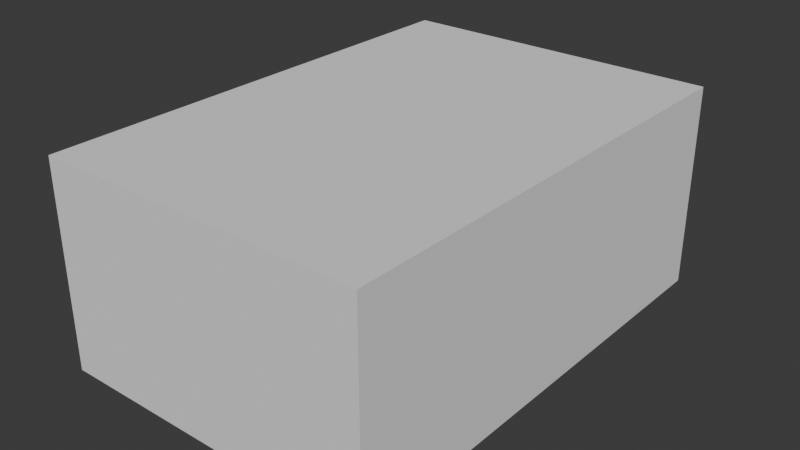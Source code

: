 # Source: Hard_Surface_Blender.blend  (saved by Blender 4.3.34; exported with 4.5.12 LTS)
import bpy
from mathutils import Matrix  # noqa: F401  (used for matrix-valued properties, if any)

bpy.ops.wm.read_factory_settings(use_empty=True)
scene = bpy.context.scene
scene.name = 'Scene'

# ---- collections
col_reference_images = bpy.data.collections.new('Reference Images'); scene.collection.children.link(col_reference_images)
col_blockout = bpy.data.collections.new('Blockout'); scene.collection.children.link(col_blockout)
col_boolean_cutters = bpy.data.collections.new('boolean_cutters'); scene.collection.children.link(col_boolean_cutters)
col_boolean_cutters.hide_render = True

# ---- node groups
ng_smooth_by_angle = bpy.data.node_groups.new('Smooth by Angle', 'GeometryNodeTree')
_s = ng_smooth_by_angle.interface.new_socket(name='Mesh', in_out='OUTPUT', socket_type='NodeSocketGeometry')
_s = ng_smooth_by_angle.interface.new_socket(name='Mesh', in_out='INPUT', socket_type='NodeSocketGeometry')
_s = ng_smooth_by_angle.interface.new_socket(name='Angle', in_out='INPUT', socket_type='NodeSocketFloat')
_s.subtype = 'ANGLE'
_s.default_value = 0.5236
_s.min_value = 0.0
_s.max_value = 3.142
_s.description = 'Maximum face angle for smooth edges'
_s = ng_smooth_by_angle.interface.new_socket(name='Ignore Sharpness', in_out='INPUT', socket_type='NodeSocketBool')
_s.force_non_field = True
ng_smooth_by_angle.description = 'Set the sharpness of mesh edges based on the angle between the neighboring faces'
ng_smooth_by_angle.is_modifier = True
_N = ng_smooth_by_angle.nodes; _L = ng_smooth_by_angle.links
n0 = _N.new('GeometryNodeSetShadeSmooth'); n0.name = 'Set Shade Smooth'; n0.location = (120, -80)
n0.domain = 'EDGE'
n1 = _N.new('GeometryNodeSetShadeSmooth'); n1.name = 'Set Shade Smooth.001'; n1.location = (300, -80)
n2 = _N.new('NodeGroupOutput'); n2.name = 'Group Output'; n2.location = (480, -80)
n3 = _N.new('GeometryNodeInputMeshEdgeAngle'); n3.name = 'Edge Angle'; n3.location = (-440, -240)
n4 = _N.new('NodeGroupInput'); n4.name = 'Group Input'; n4.location = (-80, -80)
n5 = _N.new('GeometryNodeInputEdgeSmooth'); n5.name = 'Is Edge Smooth'; n5.location = (-260, -120)
n6 = _N.new('GeometryNodeInputShadeSmooth'); n6.name = 'Is Shade Smooth'; n6.location = (-440, -397)
n7 = _N.new('FunctionNodeCompare'); n7.name = 'Compare'; n7.location = (-260, -260)
n7.operation = 'LESS_EQUAL'
n7.inputs[6].default_value = (0.0, 0.0, 0.0, 0.0)
n7.inputs[7].default_value = (0.0, 0.0, 0.0, 0.0)
n8 = _N.new('FunctionNodeBooleanMath'); n8.name = 'Boolean Math.001'; n8.location = (-80, -260)
n9 = _N.new('NodeGroupInput'); n9.name = 'Group Input.001'; n9.location = (-440, -329)
n10 = _N.new('NodeGroupInput'); n10.name = 'Group Input.002'; n10.location = (-259, -189)
n11 = _N.new('FunctionNodeBooleanMath'); n11.name = 'Boolean Math'; n11.location = (-80, -149)
n11.operation = 'OR'
n12 = _N.new('FunctionNodeBooleanMath'); n12.name = 'Boolean Math.002'; n12.location = (-260, -380)
n12.operation = 'OR'
n13 = _N.new('NodeGroupInput'); n13.name = 'Group Input.003'; n13.location = (-440, -460)
_L.new(n3.outputs[0], n7.inputs[0])
_L.new(n1.outputs[0], n2.inputs[0])
_L.new(n9.outputs[1], n7.inputs[1])
_L.new(n7.outputs[0], n8.inputs[0])
_L.new(n4.outputs[0], n0.inputs[0])
_L.new(n0.outputs[0], n1.inputs[0])
_L.new(n8.outputs[0], n0.inputs[2])
_L.new(n10.outputs[2], n11.inputs[1])
_L.new(n5.outputs[0], n11.inputs[0])
_L.new(n11.outputs[0], n0.inputs[1])
_L.new(n13.outputs[2], n12.inputs[1])
_L.new(n6.outputs[0], n12.inputs[0])
_L.new(n12.outputs[0], n8.inputs[1])
n2.is_active_output = True

# ---- world
world_world = bpy.data.worlds.new('World'); scene.world = world_world
world_world.use_nodes = True; world_world.node_tree.nodes.clear()
_N = world_world.node_tree.nodes; _L = world_world.node_tree.links
n0 = _N.new('ShaderNodeOutputWorld'); n0.name = 'World Output'; n0.location = (300, 300)
n1 = _N.new('ShaderNodeBackground'); n1.name = 'Background'; n1.location = (10, 300)
n1.inputs[0].default_value = (0.05088, 0.05088, 0.05088, 1.0)
_L.new(n1.outputs[0], n0.inputs[0])
n0.is_active_output = True
world_world.color = (0.05088, 0.05088, 0.05088)
world_world.sun_shadow_jitter_overblur = 0.0

# ---- meshes
me_cube = bpy.data.meshes.new('Cube')
me_cube.from_pydata([(-1.0, -1.0, -0.9866), (-1.0, -1.0, 0.9866), (-1.0, 1.0, -0.9866), (-1.0, 1.0, 0.9866), (1.0, -1.0, -0.9866), (1.0, -1.0, 0.9866), (1.0, 1.0, -0.9866), (1.0, 1.0, 0.9866)], [], [(0, 1, 3, 2), (2, 3, 7, 6), (6, 7, 5, 4), (4, 5, 1, 0), (2, 6, 4, 0), (7, 3, 1, 5)])
_uv = me_cube.uv_layers.new(name='UVMap')
_uv.uv.foreach_set('vector', [0.375, 0.0, 0.625, 0.0, 0.625, 0.25, 0.375, 0.25, 0.375, 0.25, 0.625, 0.25, 0.625, 0.5, 0.375, 0.5, 0.375, 0.5, 0.625, 0.5, 0.625, 0.75, 0.375, 0.75, 0.375, 0.75, 0.625, 0.75, 0.625, 1.0, 0.375, 1.0, 0.125, 0.5, 0.375, 0.5, 0.375, 0.75, 0.125, 0.75, 0.625, 0.5, 0.875, 0.5, 0.875, 0.75, 0.625, 0.75])
me_cube.update()
me_cylinder = bpy.data.meshes.new('Cylinder')
me_cylinder.from_pydata([(-1.586e-08, 1.078, -4.575), (-1.629e-08, 1.192, 4.592), (0.196, 1.058, -4.575), (0.2468, 1.167, 4.592), (0.3844, 1.001, -4.575), (0.4841, 1.095, 4.592), (0.558, 0.9085, -4.575), (0.7028, 0.9784, 4.592), (0.7103, 0.7836, -4.575), (0.8944, 0.8211, 4.592), (0.8352, 0.6314, -4.575), (1.052, 0.6294, 4.592), (0.928, 0.4577, -4.575), (1.169, 0.4107, 4.592), (0.9852, 0.2693, -4.575), (1.241, 0.1735, 4.592), (1.004, 0.07332, -4.575), (1.265, -0.07332, 4.592), (0.9852, -0.1226, -4.575), (1.241, -0.3201, 4.592), (0.928, -0.3111, -4.575), (1.169, -0.5574, 4.592), (0.8352, -0.4847, -4.575), (1.052, -0.7761, 4.592), (0.7103, -0.6369, -4.575), (0.8944, -0.9678, 4.592), (0.558, -0.7618, -4.575), (0.7028, -1.125, 4.592), (0.3844, -0.8547, -4.575), (0.4841, -1.242, 4.592), (0.196, -0.9118, -4.575), (0.2468, -1.314, 4.592), (-1.586e-08, -0.9311, -4.575), (-1.629e-08, -1.338, 4.592), (-0.196, -0.9118, -4.575), (-0.2468, -1.314, 4.592), (-0.3844, -0.8547, -4.575), (-0.4841, -1.242, 4.592), (-0.558, -0.7618, -4.575), (-0.7028, -1.125, 4.592), (-0.7103, -0.6369, -4.575), (-0.8944, -0.9678, 4.592), (-0.8352, -0.4847, -4.575), (-1.052, -0.7761, 4.592), (-0.928, -0.3111, -4.575), (-1.169, -0.5574, 4.592), (-0.9852, -0.1226, -4.575), (-1.241, -0.3201, 4.592), (-1.004, 0.07332, -4.575), (-1.265, -0.07332, 4.592), (-0.9852, 0.2693, -4.575), (-1.241, 0.1735, 4.592), (-0.928, 0.4577, -4.575), (-1.169, 0.4107, 4.592), (-0.8352, 0.6314, -4.575), (-1.052, 0.6294, 4.592), (-0.7103, 0.7836, -4.575), (-0.8944, 0.8211, 4.592), (-0.558, 0.9085, -4.575), (-0.7028, 0.9784, 4.592), (-0.3844, 1.001, -4.575), (-0.4841, 1.095, 4.592), (-0.196, 1.058, -4.575), (-0.2468, 1.167, 4.592), (-3.29e-08, 1.019, 4.757), (0.213, 0.9976, 4.757), (0.4179, 0.9355, 4.757), (0.6066, 0.8346, 4.757), (0.7721, 0.6988, 4.757), (0.9079, 0.5333, 4.757), (1.009, 0.3445, 4.757), (1.071, 0.1397, 4.757), (1.092, -0.07332, 4.757), (1.071, -0.2863, 4.757), (1.009, -0.4912, 4.757), (0.9079, -0.68, 4.757), (0.7721, -0.8454, 4.757), (0.6066, -0.9812, 4.757), (0.4179, -1.082, 4.757), (0.213, -1.144, 4.757), (-3.29e-08, -1.165, 4.757), (-0.213, -1.144, 4.757), (-0.4179, -1.082, 4.757), (-0.6066, -0.9812, 4.757), (-0.7721, -0.8454, 4.757), (-0.9079, -0.68, 4.757), (-1.009, -0.4912, 4.757), (-1.071, -0.2863, 4.757), (-1.092, -0.07332, 4.757), (-1.071, 0.1397, 4.757), (-1.009, 0.3445, 4.757), (-0.9079, 0.5333, 4.757), (-0.7721, 0.6988, 4.757), (-0.6066, 0.8346, 4.757), (-0.4179, 0.9355, 4.757), (-0.213, 0.9976, 4.757), (-1.653e-08, 0.8587, -4.773), (0.1532, 0.8436, -4.773), (0.3005, 0.7989, -4.773), (0.4363, 0.7263, -4.773), (0.5553, 0.6287, -4.773), (0.653, 0.5097, -4.773), (0.7256, 0.3739, -4.773), (0.7703, 0.2265, -4.773), (0.7854, 0.07332, -4.773), (0.7703, -0.0799, -4.773), (0.7256, -0.2272, -4.773), (0.653, -0.363, -4.773), (0.5553, -0.482, -4.773), (0.4363, -0.5797, -4.773), (0.3005, -0.6523, -4.773), (0.1532, -0.697, -4.773), (-1.653e-08, -0.712, -4.773), (-0.1532, -0.697, -4.773), (-0.3005, -0.6523, -4.773), (-0.4363, -0.5797, -4.773), (-0.5553, -0.482, -4.773), (-0.653, -0.363, -4.773), (-0.7256, -0.2272, -4.773), (-0.7703, -0.0799, -4.773), (-0.7854, 0.07332, -4.773), (-0.7703, 0.2265, -4.773), (-0.7256, 0.3739, -4.773), (-0.653, 0.5097, -4.773), (-0.5553, 0.6287, -4.773), (-0.4363, 0.7263, -4.773), (-0.3005, 0.7989, -4.773), (-0.1532, 0.8436, -4.773)], [], [(0, 1, 3, 2), (2, 3, 5, 4), (4, 5, 7, 6), (6, 7, 9, 8), (8, 9, 11, 10), (10, 11, 13, 12), (12, 13, 15, 14), (14, 15, 17, 16), (16, 17, 19, 18), (18, 19, 21, 20), (20, 21, 23, 22), (22, 23, 25, 24), (24, 25, 27, 26), (26, 27, 29, 28), (28, 29, 31, 30), (30, 31, 33, 32), (32, 33, 35, 34), (34, 35, 37, 36), (36, 37, 39, 38), (38, 39, 41, 40), (40, 41, 43, 42), (42, 43, 45, 44), (44, 45, 47, 46), (46, 47, 49, 48), (48, 49, 51, 50), (50, 51, 53, 52), (52, 53, 55, 54), (54, 55, 57, 56), (56, 57, 59, 58), (58, 59, 61, 60), (17, 15, 71, 72), (60, 61, 63, 62), (62, 63, 1, 0), (2, 4, 98, 97), (65, 64, 95, 94, 93, 92, 91, 90, 89, 88, 87, 86, 85, 84, 83, 82, 81, 80, 79, 78, 77, 76, 75, 74, 73, 72, 71, 70, 69, 68, 67, 66), (35, 33, 80, 81), (53, 51, 89, 90), (9, 7, 67, 68), (27, 25, 76, 77), (45, 43, 85, 86), (63, 61, 94, 95), (19, 17, 72, 73), (37, 35, 81, 82), (55, 53, 90, 91), (11, 9, 68, 69), (29, 27, 77, 78), (47, 45, 86, 87), (3, 1, 64, 65), (1, 63, 95, 64), (21, 19, 73, 74), (39, 37, 82, 83), (57, 55, 91, 92), (13, 11, 69, 70), (31, 29, 78, 79), (49, 47, 87, 88), (5, 3, 65, 66), (23, 21, 74, 75), (41, 39, 83, 84), (59, 57, 92, 93), (15, 13, 70, 71), (33, 31, 79, 80), (51, 49, 88, 89), (7, 5, 66, 67), (25, 23, 75, 76), (43, 41, 84, 85), (61, 59, 93, 94), (96, 97, 98, 99, 100, 101, 102, 103, 104, 105, 106, 107, 108, 109, 110, 111, 112, 113, 114, 115, 116, 117, 118, 119, 120, 121, 122, 123, 124, 125, 126, 127), (20, 22, 107, 106), (38, 40, 116, 115), (56, 58, 125, 124), (12, 14, 103, 102), (30, 32, 112, 111), (48, 50, 121, 120), (4, 6, 99, 98), (22, 24, 108, 107), (40, 42, 117, 116), (58, 60, 126, 125), (14, 16, 104, 103), (32, 34, 113, 112), (50, 52, 122, 121), (6, 8, 100, 99), (24, 26, 109, 108), (42, 44, 118, 117), (60, 62, 127, 126), (16, 18, 105, 104), (34, 36, 114, 113), (52, 54, 123, 122), (8, 10, 101, 100), (26, 28, 110, 109), (44, 46, 119, 118), (0, 2, 97, 96), (62, 0, 96, 127), (18, 20, 106, 105), (36, 38, 115, 114), (54, 56, 124, 123), (10, 12, 102, 101), (28, 30, 111, 110), (46, 48, 120, 119)])
me_cylinder.polygons.foreach_set('use_smooth', [True] * 98)
_uv = me_cylinder.uv_layers.new(name='UVMap')
_uv.uv.foreach_set('vector', [1.0, 0.5, 1.0, 1.0, 0.9688, 1.0, 0.9688, 0.5, 0.9688, 0.5, 0.9688, 1.0, 0.9375, 1.0, 0.9375, 0.5, 0.9375, 0.5, 0.9375, 1.0, 0.9062, 1.0, 0.9062, 0.5, 0.9062, 0.5, 0.9062, 1.0, 0.875, 1.0, 0.875, 0.5, 0.875, 0.5, 0.875, 1.0, 0.8438, 1.0, 0.8438, 0.5, 0.8438, 0.5, 0.8438, 1.0, 0.8125, 1.0, 0.8125, 0.5, 0.8125, 0.5, 0.8125, 1.0, 0.7812, 1.0, 0.7812, 0.5, 0.7812, 0.5, 0.7812, 1.0, 0.75, 1.0, 0.75, 0.5, 0.75, 0.5, 0.75, 1.0, 0.7188, 1.0, 0.7188, 0.5, 0.7188, 0.5, 0.7188, 1.0, 0.6875, 1.0, 0.6875, 0.5, 0.6875, 0.5, 0.6875, 1.0, 0.6562, 1.0, 0.6562, 0.5, 0.6562, 0.5, 0.6562, 1.0, 0.625, 1.0, 0.625, 0.5, 0.625, 0.5, 0.625, 1.0, 0.5938, 1.0, 0.5938, 0.5, 0.5938, 0.5, 0.5938, 1.0, 0.5625, 1.0, 0.5625, 0.5, 0.5625, 0.5, 0.5625, 1.0, 0.5312, 1.0, 0.5312, 0.5, 0.5312, 0.5, 0.5312, 1.0, 0.5, 1.0, 0.5, 0.5, 0.5, 0.5, 0.5, 1.0, 0.4688, 1.0, 0.4688, 0.5, 0.4688, 0.5, 0.4688, 1.0, 0.4375, 1.0, 0.4375, 0.5, 0.4375, 0.5, 0.4375, 1.0, 0.4062, 1.0, 0.4062, 0.5, 0.4062, 0.5, 0.4062, 1.0, 0.375, 1.0, 0.375, 0.5, 0.375, 0.5, 0.375, 1.0, 0.3438, 1.0, 0.3438, 0.5, 0.3438, 0.5, 0.3438, 1.0, 0.3125, 1.0, 0.3125, 0.5, 0.3125, 0.5, 0.3125, 1.0, 0.2812, 1.0, 0.2812, 0.5, 0.2812, 0.5, 0.2812, 1.0, 0.25, 1.0, 0.25, 0.5, 0.25, 0.5, 0.25, 1.0, 0.2188, 1.0, 0.2188, 0.5, 0.2188, 0.5, 0.2188, 1.0, 0.1875, 1.0, 0.1875, 0.5, 0.1875, 0.5, 0.1875, 1.0, 0.1562, 1.0, 0.1562, 0.5, 0.1562, 0.5, 0.1562, 1.0, 0.125, 1.0, 0.125, 0.5, 0.125, 0.5, 0.125, 1.0, 0.09375, 1.0, 0.09375, 0.5, 0.09375, 0.5, 0.09375, 1.0, 0.0625, 1.0, 0.0625, 0.5, 0.75, 1.0, 0.7812, 1.0, 0.7812, 1.0, 0.75, 1.0, 0.0625, 0.5, 0.0625, 1.0, 0.03125, 1.0, 0.03125, 0.5, 0.03125, 0.5, 0.03125, 1.0, 0.0, 1.0, 0.0, 0.5, 0.9688, 0.5, 0.9375, 0.5, 0.9375, 0.5, 0.9688, 0.5, 0.2968, 0.4854, 0.25, 0.49, 0.2032, 0.4854, 0.1582, 0.4717, 0.1167, 0.4496, 0.08029, 0.4197, 0.05045, 0.3833, 0.02827, 0.3418, 0.01461, 0.2968, 0.01, 0.25, 0.01461, 0.2032, 0.02827, 0.1582, 0.05045, 0.1167, 0.08029, 0.08029, 0.1167, 0.05045, 0.1582, 0.02827, 0.2032, 0.01461, 0.25, 0.01, 0.2968, 0.01461, 0.3418, 0.02827, 0.3833, 0.05045, 0.4197, 0.08029, 0.4496, 0.1167, 0.4717, 0.1582, 0.4854, 0.2032, 0.49, 0.25, 0.4854, 0.2968, 0.4717, 0.3418, 0.4496, 0.3833, 0.4197, 0.4197, 0.3833, 0.4496, 0.3418, 0.4717, 0.4688, 1.0, 0.5, 1.0, 0.5, 1.0, 0.4688, 1.0, 0.1875, 1.0, 0.2188, 1.0, 0.2188, 1.0, 0.1875, 1.0, 0.875, 1.0, 0.9062, 1.0, 0.9062, 1.0, 0.875, 1.0, 0.5938, 1.0, 0.625, 1.0, 0.625, 1.0, 0.5938, 1.0, 0.3125, 1.0, 0.3438, 1.0, 0.3438, 1.0, 0.3125, 1.0, 0.03125, 1.0, 0.0625, 1.0, 0.0625, 1.0, 0.03125, 1.0, 0.7188, 1.0, 0.75, 1.0, 0.75, 1.0, 0.7188, 1.0, 0.4375, 1.0, 0.4688, 1.0, 0.4688, 1.0, 0.4375, 1.0, 0.1562, 1.0, 0.1875, 1.0, 0.1875, 1.0, 0.1562, 1.0, 0.8438, 1.0, 0.875, 1.0, 0.875, 1.0, 0.8438, 1.0, 0.5625, 1.0, 0.5938, 1.0, 0.5938, 1.0, 0.5625, 1.0, 0.2812, 1.0, 0.3125, 1.0, 0.3125, 1.0, 0.2812, 1.0, 0.9688, 1.0, 1.0, 1.0, 1.0, 1.0, 0.9688, 1.0, 0.0, 1.0, 0.03125, 1.0, 0.03125, 1.0, 0.0, 1.0, 0.6875, 1.0, 0.7188, 1.0, 0.7188, 1.0, 0.6875, 1.0, 0.4062, 1.0, 0.4375, 1.0, 0.4375, 1.0, 0.4062, 1.0, 0.125, 1.0, 0.1562, 1.0, 0.1562, 1.0, 0.125, 1.0, 0.8125, 1.0, 0.8438, 1.0, 0.8438, 1.0, 0.8125, 1.0, 0.5312, 1.0, 0.5625, 1.0, 0.5625, 1.0, 0.5312, 1.0, 0.25, 1.0, 0.2812, 1.0, 0.2812, 1.0, 0.25, 1.0, 0.9375, 1.0, 0.9688, 1.0, 0.9688, 1.0, 0.9375, 1.0, 0.6562, 1.0, 0.6875, 1.0, 0.6875, 1.0, 0.6562, 1.0, 0.375, 1.0, 0.4062, 1.0, 0.4062, 1.0, 0.375, 1.0, 0.09375, 1.0, 0.125, 1.0, 0.125, 1.0, 0.09375, 1.0, 0.7812, 1.0, 0.8125, 1.0, 0.8125, 1.0, 0.7812, 1.0, 0.5, 1.0, 0.5312, 1.0, 0.5312, 1.0, 0.5, 1.0, 0.2188, 1.0, 0.25, 1.0, 0.25, 1.0, 0.2188, 1.0, 0.9062, 1.0, 0.9375, 1.0, 0.9375, 1.0, 0.9062, 1.0, 0.625, 1.0, 0.6562, 1.0, 0.6562, 1.0, 0.625, 1.0, 0.3438, 1.0, 0.375, 1.0, 0.375, 1.0, 0.3438, 1.0, 0.0625, 1.0, 0.09375, 1.0, 0.09375, 1.0, 0.0625, 1.0, 0.75, 0.49, 0.7968, 0.4854, 0.8418, 0.4717, 0.8833, 0.4496, 0.9197, 0.4197, 0.9496, 0.3833, 0.9717, 0.3418, 0.9854, 0.2968, 0.99, 0.25, 0.9854, 0.2032, 0.9717, 0.1582, 0.9496, 0.1167, 0.9197, 0.08029, 0.8833, 0.05045, 0.8418, 0.02827, 0.7968, 0.01461, 0.75, 0.01, 0.7032, 0.01461, 0.6582, 0.02827, 0.6167, 0.05045, 0.5803, 0.08029, 0.5504, 0.1167, 0.5283, 0.1582, 0.5146, 0.2032, 0.51, 0.25, 0.5146, 0.2968, 0.5283, 0.3418, 0.5504, 0.3833, 0.5803, 0.4197, 0.6167, 0.4496, 0.6582, 0.4717, 0.7032, 0.4854, 0.6875, 0.5, 0.6562, 0.5, 0.6562, 0.5, 0.6875, 0.5, 0.4062, 0.5, 0.375, 0.5, 0.375, 0.5, 0.4062, 0.5, 0.125, 0.5, 0.09375, 0.5, 0.09375, 0.5, 0.125, 0.5, 0.8125, 0.5, 0.7812, 0.5, 0.7812, 0.5, 0.8125, 0.5, 0.5312, 0.5, 0.5, 0.5, 0.5, 0.5, 0.5312, 0.5, 0.25, 0.5, 0.2188, 0.5, 0.2188, 0.5, 0.25, 0.5, 0.9375, 0.5, 0.9062, 0.5, 0.9062, 0.5, 0.9375, 0.5, 0.6562, 0.5, 0.625, 0.5, 0.625, 0.5, 0.6562, 0.5, 0.375, 0.5, 0.3438, 0.5, 0.3438, 0.5, 0.375, 0.5, 0.09375, 0.5, 0.0625, 0.5, 0.0625, 0.5, 0.09375, 0.5, 0.7812, 0.5, 0.75, 0.5, 0.75, 0.5, 0.7812, 0.5, 0.5, 0.5, 0.4688, 0.5, 0.4688, 0.5, 0.5, 0.5, 0.2188, 0.5, 0.1875, 0.5, 0.1875, 0.5, 0.2188, 0.5, 0.9062, 0.5, 0.875, 0.5, 0.875, 0.5, 0.9062, 0.5, 0.625, 0.5, 0.5938, 0.5, 0.5938, 0.5, 0.625, 0.5, 0.3438, 0.5, 0.3125, 0.5, 0.3125, 0.5, 0.3438, 0.5, 0.0625, 0.5, 0.03125, 0.5, 0.03125, 0.5, 0.0625, 0.5, 0.75, 0.5, 0.7188, 0.5, 0.7188, 0.5, 0.75, 0.5, 0.4688, 0.5, 0.4375, 0.5, 0.4375, 0.5, 0.4688, 0.5, 0.1875, 0.5, 0.1562, 0.5, 0.1562, 0.5, 0.1875, 0.5, 0.875, 0.5, 0.8438, 0.5, 0.8438, 0.5, 0.875, 0.5, 0.5938, 0.5, 0.5625, 0.5, 0.5625, 0.5, 0.5938, 0.5, 0.3125, 0.5, 0.2812, 0.5, 0.2812, 0.5, 0.3125, 0.5, 1.0, 0.5, 0.9688, 0.5, 0.9688, 0.5, 1.0, 0.5, 0.03125, 0.5, 0.0, 0.5, 0.0, 0.5, 0.03125, 0.5, 0.7188, 0.5, 0.6875, 0.5, 0.6875, 0.5, 0.7188, 0.5, 0.4375, 0.5, 0.4062, 0.5, 0.4062, 0.5, 0.4375, 0.5, 0.1562, 0.5, 0.125, 0.5, 0.125, 0.5, 0.1562, 0.5, 0.8438, 0.5, 0.8125, 0.5, 0.8125, 0.5, 0.8438, 0.5, 0.5625, 0.5, 0.5312, 0.5, 0.5312, 0.5, 0.5625, 0.5, 0.2812, 0.5, 0.25, 0.5, 0.25, 0.5, 0.2812, 0.5])
me_cylinder.update()
me_circle = bpy.data.meshes.new('Circle')
me_circle.from_pydata([(4.494e-09, 1.547, 0.1809), (-0.1989, 1.528, 0.1809), (-0.3902, 1.47, 0.1809), (-0.5665, 1.375, 0.1809), (-0.721, 1.249, 0.1809), (-0.8478, 1.094, 0.1809), (-0.942, 0.9179, 0.1809), (-1.0, 0.7266, 0.1809), (-1.02, -0.5277, 0.1809), (-1.0, -0.7266, 0.1809), (-0.942, -0.9179, 0.1809), (-0.8478, -1.094, 0.1809), (-0.721, -1.249, 0.1809), (-0.5665, -1.376, 0.1809), (-0.3902, -1.47, 0.1809), (-0.1989, -1.528, 0.1809), (4.494e-09, -1.547, 0.1809), (0.1989, -1.528, 0.1809), (0.3902, -1.47, 0.1809), (0.5665, -1.376, 0.1809), (0.721, -1.249, 0.1809), (0.8478, -1.094, 0.1809), (0.942, -0.9179, 0.1809), (1.0, -0.7266, 0.1809), (1.02, -0.5277, 0.1809), (1.0, 0.7266, 0.1809), (0.942, 0.9179, 0.1809), (0.8478, 1.094, 0.1809), (0.721, 1.249, 0.1809), (0.5665, 1.375, 0.1809), (0.3902, 1.47, 0.1809), (0.1989, 1.528, 0.1809), (-1.03, 0.5278, 0.1809), (1.03, 0.5278, 0.1809), (1.322e-08, 1.547, -0.1919), (-0.1989, 1.528, -0.1919), (-0.3902, 1.47, -0.1919), (-0.5665, 1.375, -0.1919), (-0.721, 1.249, -0.1919), (-0.8478, 1.094, -0.1919), (-0.942, 0.9179, -0.1919), (-1.0, 0.7266, -0.1919), (-1.02, -0.5277, -0.1919), (-1.0, -0.7266, -0.1919), (-0.942, -0.9179, -0.1919), (-0.8478, -1.094, -0.1919), (-0.721, -1.249, -0.1919), (-0.5665, -1.376, -0.1919), (-0.3902, -1.47, -0.1919), (-0.1989, -1.528, -0.1919), (1.322e-08, -1.547, -0.1919), (0.1989, -1.528, -0.1919), (0.3902, -1.47, -0.1919), (0.5665, -1.376, -0.1919), (0.721, -1.249, -0.1919), (0.8478, -1.094, -0.1919), (0.942, -0.9179, -0.1919), (1.0, -0.7266, -0.1919), (1.02, -0.5277, -0.1919), (1.0, 0.7266, -0.1919), (0.942, 0.9179, -0.1919), (0.8478, 1.094, -0.1919), (0.721, 1.249, -0.1919), (0.5665, 1.375, -0.1919), (0.3902, 1.47, -0.1919), (0.1989, 1.528, -0.1919), (-1.03, 0.5278, -0.1919), (1.03, 0.5278, -0.1919), (1.333e-08, 1.494, -0.2345), (-0.1921, 1.476, -0.2345), (-0.3769, 1.42, -0.2345), (-0.5471, 1.329, -0.2345), (-0.6964, 1.206, -0.2345), (-0.8188, 1.057, -0.2345), (-0.9098, 0.8866, -0.2345), (-0.9659, 0.7018, -0.2345), (-0.9848, -0.5097, -0.2345), (-0.9659, -0.7018, -0.2345), (-0.9098, -0.8866, -0.2345), (-0.8188, -1.057, -0.2345), (-0.6964, -1.206, -0.2345), (-0.5471, -1.329, -0.2345), (-0.3769, -1.42, -0.2345), (-0.1921, -1.476, -0.2345), (1.333e-08, -1.495, -0.2345), (0.1921, -1.476, -0.2345), (0.3769, -1.42, -0.2345), (0.5471, -1.329, -0.2345), (0.6964, -1.206, -0.2345), (0.8188, -1.057, -0.2345), (0.9098, -0.8866, -0.2345), (0.9659, -0.7018, -0.2345), (0.9848, -0.5097, -0.2345), (0.9659, 0.7018, -0.2345), (0.9098, 0.8866, -0.2345), (0.8188, 1.057, -0.2345), (0.6964, 1.206, -0.2345), (0.5471, 1.329, -0.2345), (0.3769, 1.42, -0.2345), (0.1921, 1.476, -0.2345), (-0.9952, 0.5098, -0.2345), (0.9952, 0.5098, -0.2345), (2.289e-09, 1.468, 0.2455), (-0.1888, 1.45, 0.2455), (-0.3702, 1.395, 0.2455), (-0.5375, 1.305, 0.2455), (-0.6841, 1.185, 0.2455), (-0.8045, 1.038, 0.2455), (-0.8939, 0.871, 0.2455), (-0.9489, 0.6895, 0.2455), (-0.9675, -0.5007, 0.2455), (-0.9489, -0.6895, 0.2455), (-0.8939, -0.871, 0.2455), (-0.8045, -1.038, 0.2455), (-0.6841, -1.185, 0.2455), (-0.5375, -1.305, 0.2455), (-0.3702, -1.395, 0.2455), (-0.1888, -1.45, 0.2455), (2.289e-09, -1.468, 0.2455), (0.1888, -1.45, 0.2455), (0.3702, -1.395, 0.2455), (0.5375, -1.305, 0.2455), (0.6841, -1.185, 0.2455), (0.8045, -1.038, 0.2455), (0.8939, -0.871, 0.2455), (0.9489, -0.6895, 0.2455), (0.9675, -0.5007, 0.2455), (0.9489, 0.6895, 0.2455), (0.8939, 0.871, 0.2455), (0.8045, 1.038, 0.2455), (0.6841, 1.185, 0.2455), (0.5375, 1.305, 0.2455), (0.3702, 1.395, 0.2455), (0.1888, 1.45, 0.2455), (-0.9777, 0.5009, 0.2455), (0.9777, 0.5009, 0.2455)], [], [(0, 102, 133, 31), (46, 80, 81, 47), (4, 38, 39, 5), (31, 65, 34, 0), (18, 52, 53, 19), (5, 39, 40, 6), (32, 66, 42, 8), (19, 53, 54, 20), (6, 40, 41, 7), (33, 67, 59, 25), (20, 54, 55, 21), (7, 41, 66, 32), (21, 55, 56, 22), (8, 42, 43, 9), (22, 56, 57, 23), (9, 43, 44, 10), (23, 57, 58, 24), (10, 44, 45, 11), (24, 58, 67, 33), (11, 45, 46, 12), (25, 59, 60, 26), (12, 46, 47, 13), (26, 60, 61, 27), (13, 47, 48, 14), (0, 34, 35, 1), (27, 61, 62, 28), (14, 48, 49, 15), (1, 35, 36, 2), (28, 62, 63, 29), (15, 49, 50, 16), (2, 36, 37, 3), (29, 63, 64, 30), (16, 50, 51, 17), (3, 37, 38, 4), (30, 64, 65, 31), (17, 51, 52, 18), (69, 68, 99, 98, 97, 96, 95, 94, 93, 101, 92, 91, 90, 89, 88, 87, 86, 85, 84, 83, 82, 81, 80, 79, 78, 77, 76, 100, 75, 74, 73, 72, 71, 70), (60, 94, 95, 61), (47, 81, 82, 48), (34, 68, 69, 35), (61, 95, 96, 62), (48, 82, 83, 49), (35, 69, 70, 36), (62, 96, 97, 63), (49, 83, 84, 50), (36, 70, 71, 37), (63, 97, 98, 64), (50, 84, 85, 51), (37, 71, 72, 38), (64, 98, 99, 65), (51, 85, 86, 52), (38, 72, 73, 39), (65, 99, 68, 34), (52, 86, 87, 53), (39, 73, 74, 40), (66, 100, 76, 42), (53, 87, 88, 54), (40, 74, 75, 41), (67, 101, 93, 59), (54, 88, 89, 55), (41, 75, 100, 66), (55, 89, 90, 56), (42, 76, 77, 43), (56, 90, 91, 57), (43, 77, 78, 44), (57, 91, 92, 58), (44, 78, 79, 45), (58, 92, 101, 67), (45, 79, 80, 46), (59, 93, 94, 60), (103, 104, 105, 106, 107, 108, 109, 134, 110, 111, 112, 113, 114, 115, 116, 117, 118, 119, 120, 121, 122, 123, 124, 125, 126, 135, 127, 128, 129, 130, 131, 132, 133, 102), (19, 121, 120, 18), (6, 108, 107, 5), (8, 110, 134, 32), (20, 122, 121, 19), (7, 109, 108, 6), (25, 127, 135, 33), (21, 123, 122, 20), (32, 134, 109, 7), (22, 124, 123, 21), (9, 111, 110, 8), (23, 125, 124, 22), (10, 112, 111, 9), (24, 126, 125, 23), (11, 113, 112, 10), (33, 135, 126, 24), (12, 114, 113, 11), (26, 128, 127, 25), (13, 115, 114, 12), (27, 129, 128, 26), (14, 116, 115, 13), (1, 103, 102, 0), (28, 130, 129, 27), (15, 117, 116, 14), (2, 104, 103, 1), (29, 131, 130, 28), (16, 118, 117, 15), (3, 105, 104, 2), (30, 132, 131, 29), (17, 119, 118, 16), (4, 106, 105, 3), (31, 133, 132, 30), (18, 120, 119, 17), (5, 107, 106, 4)])
me_circle.polygons.foreach_set('use_smooth', [True] * 104)
_uv = me_circle.uv_layers.new(name='UVMap')
_uv.uv.foreach_set('vector', [0.0, 0.0, 0.0, 0.0, 0.0, 0.0, 0.0, 0.0, 0.0, 0.0, 0.0, 0.0, 0.0, 0.0, 0.0, 0.0, 0.0, 0.0, 0.0, 0.0, 0.0, 0.0, 0.0, 0.0, 0.0, 0.0, 0.0, 0.0, 0.0, 0.0, 0.0, 0.0, 0.0, 0.0, 0.0, 0.0, 0.0, 0.0, 0.0, 0.0, 0.0, 0.0, 0.0, 0.0, 0.0, 0.0, 0.0, 0.0, 0.0, 0.0, 0.0, 0.0, 0.0, 0.0, 0.0, 0.0, 0.0, 0.0, 0.0, 0.0, 0.0, 0.0, 0.0, 0.0, 0.0, 0.0, 0.0, 0.0, 0.0, 0.0, 0.0, 0.0, 0.0, 0.0, 0.0, 0.0, 0.0, 0.0, 0.0, 0.0, 0.0, 0.0, 0.0, 0.0, 0.0, 0.0, 0.0, 0.0, 0.0, 0.0, 0.0, 0.0, 0.0, 0.0, 0.0, 0.0, 0.0, 0.0, 0.0, 0.0, 0.0, 0.0, 0.0, 0.0, 0.0, 0.0, 0.0, 0.0, 0.0, 0.0, 0.0, 0.0, 0.0, 0.0, 0.0, 0.0, 0.0, 0.0, 0.0, 0.0, 0.0, 0.0, 0.0, 0.0, 0.0, 0.0, 0.0, 0.0, 0.0, 0.0, 0.0, 0.0, 0.0, 0.0, 0.0, 0.0, 0.0, 0.0, 0.0, 0.0, 0.0, 0.0, 0.0, 0.0, 0.0, 0.0, 0.0, 0.0, 0.0, 0.0, 0.0, 0.0, 0.0, 0.0, 0.0, 0.0, 0.0, 0.0, 0.0, 0.0, 0.0, 0.0, 0.0, 0.0, 0.0, 0.0, 0.0, 0.0, 0.0, 0.0, 0.0, 0.0, 0.0, 0.0, 0.0, 0.0, 0.0, 0.0, 0.0, 0.0, 0.0, 0.0, 0.0, 0.0, 0.0, 0.0, 0.0, 0.0, 0.0, 0.0, 0.0, 0.0, 0.0, 0.0, 0.0, 0.0, 0.0, 0.0, 0.0, 0.0, 0.0, 0.0, 0.0, 0.0, 0.0, 0.0, 0.0, 0.0, 0.0, 0.0, 0.0, 0.0, 0.0, 0.0, 0.0, 0.0, 0.0, 0.0, 0.0, 0.0, 0.0, 0.0, 0.0, 0.0, 0.0, 0.0, 0.0, 0.0, 0.0, 0.0, 0.0, 0.0, 0.0, 0.0, 0.0, 0.0, 0.0, 0.0, 0.0, 0.0, 0.0, 0.0, 0.0, 0.0, 0.0, 0.0, 0.0, 0.0, 0.0, 0.0, 0.0, 0.0, 0.0, 0.0, 0.0, 0.0, 0.0, 0.0, 0.0, 0.0, 0.0, 0.0, 0.0, 0.0, 0.0, 0.0, 0.0, 0.0, 0.0, 0.0, 0.0, 0.0, 0.0, 0.0, 0.0, 0.0, 0.0, 0.0, 0.0, 0.0, 0.0, 0.0, 0.0, 0.0, 0.0, 0.0, 0.0, 0.0, 0.0, 0.0, 0.0, 0.0, 0.0, 0.0, 0.0, 0.0, 0.0, 0.0, 0.0, 0.0, 0.0, 0.0, 0.0, 0.0, 0.0, 0.0, 0.0, 0.0, 0.0, 0.0, 0.0, 0.0, 0.0, 0.0, 0.0, 0.0, 0.0, 0.0, 0.0, 0.0, 0.0, 0.0, 0.0, 0.0, 0.0, 0.0, 0.0, 0.0, 0.0, 0.0, 0.0, 0.0, 0.0, 0.0, 0.0, 0.0, 0.0, 0.0, 0.0, 0.0, 0.0, 0.0, 0.0, 0.0, 0.0, 0.0, 0.0, 0.0, 0.0, 0.0, 0.0, 0.0, 0.0, 0.0, 0.0, 0.0, 0.0, 0.0, 0.0, 0.0, 0.0, 0.0, 0.0, 0.0, 0.0, 0.0, 0.0, 0.0, 0.0, 0.0, 0.0, 0.0, 0.0, 0.0, 0.0, 0.0, 0.0, 0.0, 0.0, 0.0, 0.0, 0.0, 0.0, 0.0, 0.0, 0.0, 0.0, 0.0, 0.0, 0.0, 0.0, 0.0, 0.0, 0.0, 0.0, 0.0, 0.0, 0.0, 0.0, 0.0, 0.0, 0.0, 0.0, 0.0, 0.0, 0.0, 0.0, 0.0, 0.0, 0.0, 0.0, 0.0, 0.0, 0.0, 0.0, 0.0, 0.0, 0.0, 0.0, 0.0, 0.0, 0.0, 0.0, 0.0, 0.0, 0.0, 0.0, 0.0, 0.0, 0.0, 0.0, 0.0, 0.0, 0.0, 0.0, 0.0, 0.0, 0.0, 0.0, 0.0, 0.0, 0.0, 0.0, 0.0, 0.0, 0.0, 0.0, 0.0, 0.0, 0.0, 0.0, 0.0, 0.0, 0.0, 0.0, 0.0, 0.0, 0.0, 0.0, 0.0, 0.0, 0.0, 0.0, 0.0, 0.0, 0.0, 0.0, 0.0, 0.0, 0.0, 0.0, 0.0, 0.0, 0.0, 0.0, 0.0, 0.0, 0.0, 0.0, 0.0, 0.0, 0.0, 0.0, 0.0, 0.0, 0.0, 0.0, 0.0, 0.0, 0.0, 0.0, 0.0, 0.0, 0.0, 0.0, 0.0, 0.0, 0.0, 0.0, 0.0, 0.0, 0.0, 0.0, 0.0, 0.0, 0.0, 0.0, 0.0, 0.0, 0.0, 0.0, 0.0, 0.0, 0.0, 0.0, 0.0, 0.0, 0.0, 0.0, 0.0, 0.0, 0.0, 0.0, 0.0, 0.0, 0.0, 0.0, 0.0, 0.0, 0.0, 0.0, 0.0, 0.0, 0.0, 0.0, 0.0, 0.0, 0.0, 0.0, 0.0, 0.0, 0.0, 0.0, 0.0, 0.0, 0.0, 0.0, 0.0, 0.0, 0.0, 0.0, 0.0, 0.0, 0.0, 0.0, 0.0, 0.0, 0.0, 0.0, 0.0, 0.0, 0.0, 0.0, 0.0, 0.0, 0.0, 0.0, 0.0, 0.0, 0.0, 0.0, 0.0, 0.0, 0.0, 0.0, 0.0, 0.0, 0.0, 0.0, 0.0, 0.0, 0.0, 0.0, 0.0, 0.0, 0.0, 0.0, 0.0, 0.0, 0.0, 0.0, 0.0, 0.0, 0.0, 0.0, 0.0, 0.0, 0.0, 0.0, 0.0, 0.0, 0.0, 0.0, 0.0, 0.0, 0.0, 0.0, 0.0, 0.0, 0.0, 0.0, 0.0, 0.0, 0.0, 0.0, 0.0, 0.0, 0.0, 0.0, 0.0, 0.0, 0.0, 0.0, 0.0, 0.0, 0.0, 0.0, 0.0, 0.0, 0.0, 0.0, 0.0, 0.0, 0.0, 0.0, 0.0, 0.0, 0.0, 0.0, 0.0, 0.0, 0.0, 0.0, 0.0, 0.0, 0.0, 0.0, 0.0, 0.0, 0.0, 0.0, 0.0, 0.0, 0.0, 0.0, 0.0, 0.0, 0.0, 0.0, 0.0, 0.0, 0.0, 0.0, 0.0, 0.0, 0.0, 0.0, 0.0, 0.0, 0.0, 0.0, 0.0, 0.0, 0.0, 0.0, 0.0, 0.0, 0.0, 0.0, 0.0, 0.0, 0.0, 0.0, 0.0, 0.0, 0.0, 0.0, 0.0, 0.0, 0.0, 0.0, 0.0, 0.0, 0.0, 0.0, 0.0, 0.0, 0.0, 0.0, 0.0, 0.0, 0.0, 0.0, 0.0, 0.0, 0.0, 0.0, 0.0, 0.0, 0.0, 0.0, 0.0, 0.0, 0.0, 0.0, 0.0, 0.0, 0.0, 0.0, 0.0, 0.0, 0.0, 0.0, 0.0, 0.0, 0.0, 0.0, 0.0, 0.0, 0.0, 0.0, 0.0, 0.0, 0.0, 0.0, 0.0, 0.0, 0.0, 0.0, 0.0, 0.0, 0.0, 0.0, 0.0, 0.0, 0.0, 0.0, 0.0, 0.0, 0.0, 0.0, 0.0, 0.0, 0.0, 0.0, 0.0, 0.0, 0.0, 0.0, 0.0, 0.0, 0.0, 0.0, 0.0, 0.0, 0.0, 0.0, 0.0, 0.0, 0.0, 0.0, 0.0, 0.0, 0.0, 0.0, 0.0, 0.0, 0.0, 0.0, 0.0, 0.0, 0.0, 0.0, 0.0, 0.0, 0.0, 0.0, 0.0, 0.0, 0.0, 0.0, 0.0, 0.0, 0.0, 0.0, 0.0, 0.0, 0.0, 0.0, 0.0, 0.0, 0.0, 0.0, 0.0, 0.0, 0.0, 0.0, 0.0, 0.0, 0.0, 0.0, 0.0, 0.0, 0.0, 0.0, 0.0, 0.0, 0.0, 0.0, 0.0, 0.0, 0.0, 0.0, 0.0, 0.0, 0.0, 0.0, 0.0, 0.0, 0.0, 0.0, 0.0, 0.0, 0.0, 0.0, 0.0, 0.0, 0.0, 0.0, 0.0, 0.0, 0.0, 0.0, 0.0, 0.0, 0.0, 0.0, 0.0, 0.0, 0.0, 0.0, 0.0, 0.0, 0.0, 0.0, 0.0, 0.0, 0.0, 0.0, 0.0, 0.0, 0.0, 0.0, 0.0, 0.0, 0.0, 0.0, 0.0, 0.0, 0.0, 0.0, 0.0, 0.0, 0.0, 0.0, 0.0, 0.0, 0.0, 0.0, 0.0, 0.0, 0.0, 0.0, 0.0, 0.0, 0.0, 0.0, 0.0, 0.0, 0.0, 0.0, 0.0, 0.0, 0.0, 0.0, 0.0, 0.0, 0.0, 0.0, 0.0, 0.0, 0.0, 0.0, 0.0, 0.0, 0.0, 0.0, 0.0, 0.0, 0.0, 0.0, 0.0, 0.0, 0.0, 0.0, 0.0, 0.0, 0.0, 0.0, 0.0, 0.0, 0.0, 0.0, 0.0, 0.0, 0.0, 0.0, 0.0, 0.0, 0.0, 0.0, 0.0, 0.0, 0.0, 0.0, 0.0, 0.0, 0.0, 0.0, 0.0, 0.0, 0.0, 0.0, 0.0, 0.0, 0.0, 0.0, 0.0, 0.0, 0.0, 0.0, 0.0])
me_circle.update()
me_circle_002 = bpy.data.meshes.new('Circle.002')
me_circle_002.from_pydata([(9.362e-08, 1.577, -0.2933), (-0.1951, 1.558, -0.2933), (-0.3827, 1.501, -0.2933), (-0.5556, 1.409, -0.2933), (-0.7071, 1.284, -0.2933), (-0.8315, 1.133, -0.2933), (-0.9239, 0.9597, -0.2933), (-0.9808, 0.7721, -0.2933), (-1.0, 0.5771, -0.2933), (-0.9808, -0.7272, -0.2933), (-0.9239, -0.9098, -0.2933), (-0.8315, -1.078, -0.2933), (-0.7071, -1.226, -0.2933), (-0.5556, -1.359, -0.2933), (-0.3827, -1.47, -0.2933), (-0.1951, -1.535, -0.2933), (9.362e-08, -1.553, -0.2933), (0.1951, -1.535, -0.2933), (0.3827, -1.47, -0.2933), (0.5556, -1.359, -0.2933), (0.7071, -1.226, -0.2933), (0.8315, -1.078, -0.2933), (0.9239, -0.9098, -0.2933), (0.9808, -0.7272, -0.2933), (1.0, 0.5771, -0.2933), (0.9808, 0.7721, -0.2933), (0.9239, 0.9597, -0.2933), (0.8315, 1.133, -0.2933), (0.7071, 1.284, -0.2933), (0.5556, 1.409, -0.2933), (0.3827, 1.501, -0.2933), (0.1951, 1.558, -0.2933), (-1.005, -0.5752, -0.2933), (1.005, -0.5752, -0.2933), (-2.64e-07, 1.356, 0.3238), (-0.1951, 1.339, 0.3243), (-0.3827, 1.288, 0.3258), (-0.5556, 1.205, 0.3284), (-0.7071, 1.093, 0.3317), (-0.8315, 0.9571, 0.3359), (-0.9239, 0.8019, 0.3406), (-0.9808, 0.6336, 0.3457), (-1.0, 0.4586, 0.351), (-0.9808, -0.712, 0.3706), (-0.9239, -0.8763, 0.3564), (-0.8315, -1.028, 0.3434), (-0.7071, -1.161, 0.332), (-0.5556, -1.28, 0.3217), (-0.3827, -1.38, 0.3131), (-0.1951, -1.439, 0.308), (-1.448e-07, -1.455, 0.3067), (0.1951, -1.439, 0.308), (0.3827, -1.38, 0.3131), (0.5556, -1.28, 0.3217), (0.7071, -1.161, 0.332), (0.8315, -1.028, 0.3434), (0.9239, -0.8763, 0.3564), (0.9808, -0.712, 0.3706), (1.0, 0.4586, 0.351), (0.9808, 0.6336, 0.3457), (0.9239, 0.8019, 0.3406), (0.8315, 0.9571, 0.3359), (0.7071, 1.093, 0.3317), (0.5556, 1.205, 0.3284), (0.3827, 1.288, 0.3258), (0.1951, 1.339, 0.3243), (-1.005, -0.5752, 0.3773), (1.005, -0.5752, 0.3773), (-0.8315, -1.107, -0.08992), (-0.7071, -1.263, -0.09357), (0.9808, 0.849, -0.0892), (0.9239, 1.047, -0.09083), (-0.5556, -1.404, -0.09685), (0.8315, 1.23, -0.09233), (-0.3827, -1.522, -0.0996), (-2.061e-08, 1.7, -0.0962), (-0.1951, 1.679, -0.09603), (0.7071, 1.39, -0.09365), (-0.1951, -1.591, -0.1012), (-0.3827, 1.619, -0.09553), (0.5556, 1.522, -0.09473), (1.747e-08, -1.609, -0.1017), (-0.5556, 1.522, -0.09473), (0.3827, 1.619, -0.09553), (0.1951, -1.591, -0.1012), (-0.7071, 1.39, -0.09365), (0.1951, 1.679, -0.09603), (0.3827, -1.522, -0.0996), (-0.8315, 1.23, -0.09233), (0.5556, -1.404, -0.09685), (-0.9239, 1.047, -0.09083), (-1.005, -0.5752, -0.07749), (-0.9808, -0.736, -0.08125), (0.7071, -1.263, -0.09357), (-0.9808, 0.849, -0.0892), (1.005, -0.5752, -0.07749), (1.0, 0.6428, -0.08751), (0.8315, -1.107, -0.08992), (-1.0, 0.6428, -0.08751), (0.9239, -0.9292, -0.08576), (0.9808, -0.736, -0.08125), (-0.9239, -0.9292, -0.08576), (-2.561e-07, 1.287, 0.3795), (-0.1855, 1.271, 0.38), (-0.3639, 1.222, 0.3815), (-0.5282, 1.143, 0.3839), (-0.6723, 1.037, 0.3871), (-0.7906, 0.9079, 0.391), (-0.8784, 0.7604, 0.3955), (-0.9326, 0.6004, 0.4004), (-0.9508, 0.434, 0.4054), (-0.9326, -0.6791, 0.4301), (-0.8784, -0.8353, 0.4166), (-0.7906, -0.9793, 0.4043), (-0.6723, -1.106, 0.3934), (-0.5282, -1.219, 0.3836), (-0.3639, -1.314, 0.3755), (-0.1855, -1.37, 0.3706), (-1.427e-07, -1.385, 0.3693), (0.1855, -1.37, 0.3706), (0.3639, -1.314, 0.3755), (0.5282, -1.219, 0.3836), (0.6723, -1.106, 0.3934), (0.7906, -0.9793, 0.4043), (0.8784, -0.8353, 0.4166), (0.9326, -0.6791, 0.4301), (0.9508, 0.434, 0.4054), (0.9326, 0.6004, 0.4004), (0.8784, 0.7604, 0.3955), (0.7906, 0.9079, 0.391), (0.6723, 1.037, 0.3871), (0.5282, 1.143, 0.3839), (0.3639, 1.222, 0.3815), (0.1855, 1.271, 0.38), (-0.9556, -0.549, 0.4304), (0.9556, -0.549, 0.4304), (9.437e-08, 1.479, -0.36), (-0.1828, 1.461, -0.36), (-0.3586, 1.408, -0.36), (-0.5207, 1.321, -0.36), (-0.6627, 1.205, -0.36), (-0.7792, 1.063, -0.36), (-0.8659, 0.9007, -0.36), (-0.9192, 0.7249, -0.36), (-0.9372, 0.542, -0.36), (-0.9192, -0.6803, -0.36), (-0.8659, -0.8515, -0.36), (-0.7792, -1.009, -0.36), (-0.6627, -1.147, -0.36), (-0.5207, -1.272, -0.36), (-0.3586, -1.376, -0.36), (-0.1828, -1.438, -0.36), (9.437e-08, -1.454, -0.36), (0.1828, -1.438, -0.36), (0.3586, -1.376, -0.36), (0.5207, -1.272, -0.36), (0.6627, -1.147, -0.36), (0.7792, -1.009, -0.36), (0.8659, -0.8515, -0.36), (0.9192, -0.6803, -0.36), (0.9372, 0.542, -0.36), (0.9192, 0.7249, -0.36), (0.8659, 0.9007, -0.36), (0.7792, 1.063, -0.36), (0.6627, 1.205, -0.36), (0.5207, 1.321, -0.36), (0.3586, 1.408, -0.36), (0.1828, 1.461, -0.36), (-0.9419, -0.5378, -0.36), (0.9419, -0.5378, -0.36), (-1.895e-07, 1.239, 0.3801), (-1.597e-07, 1.16, 0.3817), (-1.15e-07, 1.053, 0.3843), (-2.044e-07, 0.9225, 0.3876), (-2.938e-07, 0.7736, 0.3917), (-2.044e-07, 0.6119, 0.3963), (-4.13e-07, 0.4436, 0.4013), (-2.559e-08, -0.551, 0.4263), (-8.519e-08, -0.6827, 0.4261), (-8.519e-08, -0.8411, 0.4127), (-5.539e-08, -0.9871, 0.4005), (-1.448e-07, -1.115, 0.3901), (-1.746e-07, -1.231, 0.3809), (-1.15e-07, -1.328, 0.3734), (9.362e-08, 1.426, -0.3601), (1.234e-07, 1.339, -0.36), (3.402e-08, 1.222, -0.3601), (9.362e-08, 1.079, -0.36), (6.382e-08, 0.9152, -0.36), (9.362e-08, 0.7376, -0.36), (9.362e-08, 0.5527, -0.36), (9.362e-08, -0.5399, -0.36), (9.362e-08, -0.6842, -0.36), (4.214e-09, -0.8577, -0.36), (6.382e-08, -1.018, -0.3601), (9.362e-08, -1.158, -0.36), (9.362e-08, -1.285, -0.36), (9.362e-08, -1.391, -0.36)], [], [(69, 46, 45, 68), (71, 60, 59, 70), (72, 47, 46, 69), (73, 61, 60, 71), (74, 48, 47, 72), (76, 35, 34, 75), (77, 62, 61, 73), (78, 49, 48, 74), (79, 36, 35, 76), (80, 63, 62, 77), (81, 50, 49, 78), (82, 37, 36, 79), (83, 64, 63, 80), (84, 51, 50, 81), (85, 38, 37, 82), (86, 65, 64, 83), (87, 52, 51, 84), (88, 39, 38, 85), (75, 34, 65, 86), (89, 53, 52, 87), (90, 40, 39, 88), (92, 43, 66, 91), (93, 54, 53, 89), (94, 41, 40, 90), (96, 58, 67, 95), (97, 55, 54, 93), (98, 42, 41, 94), (99, 56, 55, 97), (91, 66, 42, 98), (100, 57, 56, 99), (101, 44, 43, 92), (95, 67, 57, 100), (68, 45, 44, 101), (70, 59, 58, 96), (25, 70, 96, 24), (11, 68, 101, 10), (33, 95, 100, 23), (10, 101, 92, 9), (23, 100, 99, 22), (32, 91, 98, 8), (22, 99, 97, 21), (8, 98, 94, 7), (21, 97, 93, 20), (24, 96, 95, 33), (7, 94, 90, 6), (20, 93, 89, 19), (9, 92, 91, 32), (6, 90, 88, 5), (19, 89, 87, 18), (0, 75, 86, 31), (5, 88, 85, 4), (18, 87, 84, 17), (31, 86, 83, 30), (4, 85, 82, 3), (17, 84, 81, 16), (30, 83, 80, 29), (3, 82, 79, 2), (16, 81, 78, 15), (29, 80, 77, 28), (2, 79, 76, 1), (15, 78, 74, 14), (28, 77, 73, 27), (1, 76, 75, 0), (14, 74, 72, 13), (27, 73, 71, 26), (13, 72, 69, 12), (26, 71, 70, 25), (12, 69, 68, 11), (64, 132, 131, 63), (51, 119, 118, 50), (38, 106, 105, 37), (65, 133, 132, 64), (52, 120, 119, 51), (39, 107, 106, 38), (34, 102, 133, 65), (53, 121, 120, 52), (40, 108, 107, 39), (43, 111, 134, 66), (54, 122, 121, 53), (41, 109, 108, 40), (58, 126, 135, 67), (55, 123, 122, 54), (42, 110, 109, 41), (56, 124, 123, 55), (66, 134, 110, 42), (57, 125, 124, 56), (44, 112, 111, 43), (67, 135, 125, 57), (45, 113, 112, 44), (59, 127, 126, 58), (46, 114, 113, 45), (60, 128, 127, 59), (47, 115, 114, 46), (61, 129, 128, 60), (48, 116, 115, 47), (35, 103, 102, 34), (62, 130, 129, 61), (49, 117, 116, 48), (36, 104, 103, 35), (63, 131, 130, 62), (50, 118, 117, 49), (37, 105, 104, 36), (10, 146, 147, 11), (24, 160, 161, 25), (11, 147, 148, 12), (25, 161, 162, 26), (12, 148, 149, 13), (26, 162, 163, 27), (13, 149, 150, 14), (0, 136, 137, 1), (27, 163, 164, 28), (14, 150, 151, 15), (1, 137, 138, 2), (28, 164, 165, 29), (15, 151, 152, 16), (2, 138, 139, 3), (29, 165, 166, 30), (16, 152, 153, 17), (3, 139, 140, 4), (30, 166, 167, 31), (17, 153, 154, 18), (4, 140, 141, 5), (31, 167, 136, 0), (18, 154, 155, 19), (5, 141, 142, 6), (32, 168, 145, 9), (19, 155, 156, 20), (6, 142, 143, 7), (33, 169, 160, 24), (20, 156, 157, 21), (7, 143, 144, 8), (21, 157, 158, 22), (8, 144, 168, 32), (22, 158, 159, 23), (9, 145, 146, 10), (23, 159, 169, 33), (103, 104, 170, 102), (102, 170, 132, 133), (104, 105, 171, 170), (170, 171, 131, 132), (105, 106, 172, 171), (171, 172, 130, 131), (106, 107, 173, 172), (172, 173, 129, 130), (107, 108, 174, 173), (173, 174, 128, 129), (108, 109, 175, 174), (174, 175, 127, 128), (109, 110, 176, 175), (175, 176, 126, 127), (110, 134, 177, 176), (176, 177, 135, 126), (134, 111, 178, 177), (177, 178, 125, 135), (111, 112, 179, 178), (178, 179, 124, 125), (112, 113, 180, 179), (179, 180, 123, 124), (113, 114, 181, 180), (180, 181, 122, 123), (114, 115, 182, 181), (181, 182, 121, 122), (115, 116, 183, 182), (182, 183, 120, 121), (116, 117, 118, 183), (183, 118, 119, 120), (138, 137, 136, 184), (184, 136, 167, 166), (139, 138, 184, 185), (185, 184, 166, 165), (140, 139, 185, 186), (186, 185, 165, 164), (141, 140, 186, 187), (187, 186, 164, 163), (142, 141, 187, 188), (188, 187, 163, 162), (143, 142, 188, 189), (189, 188, 162, 161), (144, 143, 189, 190), (190, 189, 161, 160), (168, 144, 190, 191), (191, 190, 160, 169), (145, 168, 191, 192), (192, 191, 169, 159), (146, 145, 192, 193), (193, 192, 159, 158), (147, 146, 193, 194), (194, 193, 158, 157), (148, 147, 194, 195), (195, 194, 157, 156), (149, 148, 195, 196), (196, 195, 156, 155), (150, 149, 196, 197), (197, 196, 155, 154), (151, 150, 197, 152), (152, 197, 154, 153)])
me_circle_002.polygons.foreach_set('use_smooth', [True] * 196)
_uv = me_circle_002.uv_layers.new(name='UVMap')
_uv.uv.foreach_set('vector', [0.0, 0.0, 0.0, 0.0, 0.0, 0.0, 0.0, 0.0, 0.0, 0.0, 0.0, 0.0, 0.0, 0.0, 0.0, 0.0, 0.0, 0.0, 0.0, 0.0, 0.0, 0.0, 0.0, 0.0, 0.0, 0.0, 0.0, 0.0, 0.0, 0.0, 0.0, 0.0, 0.0, 0.0, 0.0, 0.0, 0.0, 0.0, 0.0, 0.0, 0.0, 0.0, 0.0, 0.0, 0.0, 0.0, 0.0, 0.0, 0.0, 0.0, 0.0, 0.0, 0.0, 0.0, 0.0, 0.0, 0.0, 0.0, 0.0, 0.0, 0.0, 0.0, 0.0, 0.0, 0.0, 0.0, 0.0, 0.0, 0.0, 0.0, 0.0, 0.0, 0.0, 0.0, 0.0, 0.0, 0.0, 0.0, 0.0, 0.0, 0.0, 0.0, 0.0, 0.0, 0.0, 0.0, 0.0, 0.0, 0.0, 0.0, 0.0, 0.0, 0.0, 0.0, 0.0, 0.0, 0.0, 0.0, 0.0, 0.0, 0.0, 0.0, 0.0, 0.0, 0.0, 0.0, 0.0, 0.0, 0.0, 0.0, 0.0, 0.0, 0.0, 0.0, 0.0, 0.0, 0.0, 0.0, 0.0, 0.0, 0.0, 0.0, 0.0, 0.0, 0.0, 0.0, 0.0, 0.0, 0.0, 0.0, 0.0, 0.0, 0.0, 0.0, 0.0, 0.0, 0.0, 0.0, 0.0, 0.0, 0.0, 0.0, 0.0, 0.0, 0.0, 0.0, 0.0, 0.0, 0.0, 0.0, 0.0, 0.0, 0.0, 0.0, 0.0, 0.0, 0.0, 0.0, 0.0, 0.0, 0.0, 0.0, 0.0, 0.0, 0.0, 0.0, 0.0, 0.0, 0.0, 0.0, 0.0, 0.0, 0.0, 0.0, 0.0, 0.0, 0.0, 0.0, 0.0, 0.0, 0.0, 0.0, 0.0, 0.0, 0.0, 0.0, 0.0, 0.0, 0.0, 0.0, 0.0, 0.0, 0.0, 0.0, 0.0, 0.0, 0.0, 0.0, 0.0, 0.0, 0.0, 0.0, 0.0, 0.0, 0.0, 0.0, 0.0, 0.0, 0.0, 0.0, 0.0, 0.0, 0.0, 0.0, 0.0, 0.0, 0.0, 0.0, 0.0, 0.0, 0.0, 0.0, 0.0, 0.0, 0.0, 0.0, 0.0, 0.0, 0.0, 0.0, 0.0, 0.0, 0.0, 0.0, 0.0, 0.0, 0.0, 0.0, 0.0, 0.0, 0.0, 0.0, 0.0, 0.0, 0.0, 0.0, 0.0, 0.0, 0.0, 0.0, 0.0, 0.0, 0.0, 0.0, 0.0, 0.0, 0.0, 0.0, 0.0, 0.0, 0.0, 0.0, 0.0, 0.0, 0.0, 0.0, 0.0, 0.0, 0.0, 0.0, 0.0, 0.0, 0.0, 0.0, 0.0, 0.0, 0.0, 0.0, 0.0, 0.0, 0.0, 0.0, 0.0, 0.0, 0.0, 0.0, 0.0, 0.0, 0.0, 0.0, 0.0, 0.0, 0.0, 0.0, 0.0, 0.0, 0.0, 0.0, 0.0, 0.0, 0.0, 0.0, 0.0, 0.0, 0.0, 0.0, 0.0, 0.0, 0.0, 0.0, 0.0, 0.0, 0.0, 0.0, 0.0, 0.0, 0.0, 0.0, 0.0, 0.0, 0.0, 0.0, 0.0, 0.0, 0.0, 0.0, 0.0, 0.0, 0.0, 0.0, 0.0, 0.0, 0.0, 0.0, 0.0, 0.0, 0.0, 0.0, 0.0, 0.0, 0.0, 0.0, 0.0, 0.0, 0.0, 0.0, 0.0, 0.0, 0.0, 0.0, 0.0, 0.0, 0.0, 0.0, 0.0, 0.0, 0.0, 0.0, 0.0, 0.0, 0.0, 0.0, 0.0, 0.0, 0.0, 0.0, 0.0, 0.0, 0.0, 0.0, 0.0, 0.0, 0.0, 0.0, 0.0, 0.0, 0.0, 0.0, 0.0, 0.0, 0.0, 0.0, 0.0, 0.0, 0.0, 0.0, 0.0, 0.0, 0.0, 0.0, 0.0, 0.0, 0.0, 0.0, 0.0, 0.0, 0.0, 0.0, 0.0, 0.0, 0.0, 0.0, 0.0, 0.0, 0.0, 0.0, 0.0, 0.0, 0.0, 0.0, 0.0, 0.0, 0.0, 0.0, 0.0, 0.0, 0.0, 0.0, 0.0, 0.0, 0.0, 0.0, 0.0, 0.0, 0.0, 0.0, 0.0, 0.0, 0.0, 0.0, 0.0, 0.0, 0.0, 0.0, 0.0, 0.0, 0.0, 0.0, 0.0, 0.0, 0.0, 0.0, 0.0, 0.0, 0.0, 0.0, 0.0, 0.0, 0.0, 0.0, 0.0, 0.0, 0.0, 0.0, 0.0, 0.0, 0.0, 0.0, 0.0, 0.0, 0.0, 0.0, 0.0, 0.0, 0.0, 0.0, 0.0, 0.0, 0.0, 0.0, 0.0, 0.0, 0.0, 0.0, 0.0, 0.0, 0.0, 0.0, 0.0, 0.0, 0.0, 0.0, 0.0, 0.0, 0.0, 0.0, 0.0, 0.0, 0.0, 0.0, 0.0, 0.0, 0.0, 0.0, 0.0, 0.0, 0.0, 0.0, 0.0, 0.0, 0.0, 0.0, 0.0, 0.0, 0.0, 0.0, 0.0, 0.0, 0.0, 0.0, 0.0, 0.0, 0.0, 0.0, 0.0, 0.0, 0.0, 0.0, 0.0, 0.0, 0.0, 0.0, 0.0, 0.0, 0.0, 0.0, 0.0, 0.0, 0.0, 0.0, 0.0, 0.0, 0.0, 0.0, 0.0, 0.0, 0.0, 0.0, 0.0, 0.0, 0.0, 0.0, 0.0, 0.0, 0.0, 0.0, 0.0, 0.0, 0.0, 0.0, 0.0, 0.0, 0.0, 0.0, 0.0, 0.0, 0.0, 0.0, 0.0, 0.0, 0.0, 0.0, 0.0, 0.0, 0.0, 0.0, 0.0, 0.0, 0.0, 0.0, 0.0, 0.0, 0.0, 0.0, 0.0, 0.0, 0.0, 0.0, 0.0, 0.0, 0.0, 0.0, 0.0, 0.0, 0.0, 0.0, 0.0, 0.0, 0.0, 0.0, 0.0, 0.0, 0.0, 0.0, 0.0, 0.0, 0.0, 0.0, 0.0, 0.0, 0.0, 0.0, 0.0, 0.0, 0.0, 0.0, 0.0, 0.0, 0.0, 0.0, 0.0, 0.0, 0.0, 0.0, 0.0, 0.0, 0.0, 0.0, 0.0, 0.0, 0.0, 0.0, 0.0, 0.0, 0.0, 0.0, 0.0, 0.0, 0.0, 0.0, 0.0, 0.0, 0.0, 0.0, 0.0, 0.0, 0.0, 0.0, 0.0, 0.0, 0.0, 0.0, 0.0, 0.0, 0.0, 0.0, 0.0, 0.0, 0.0, 0.0, 0.0, 0.0, 0.0, 0.0, 0.0, 0.0, 0.0, 0.0, 0.0, 0.0, 0.0, 0.0, 0.0, 0.0, 0.0, 0.0, 0.0, 0.0, 0.0, 0.0, 0.0, 0.0, 0.0, 0.0, 0.0, 0.0, 0.0, 0.0, 0.0, 0.0, 0.0, 0.0, 0.0, 0.0, 0.0, 0.0, 0.0, 0.0, 0.0, 0.0, 0.0, 0.0, 0.0, 0.0, 0.0, 0.0, 0.0, 0.0, 0.0, 0.0, 0.0, 0.0, 0.0, 0.0, 0.0, 0.0, 0.0, 0.0, 0.0, 0.0, 0.0, 0.0, 0.0, 0.0, 0.0, 0.0, 0.0, 0.0, 0.0, 0.0, 0.0, 0.0, 0.0, 0.0, 0.0, 0.0, 0.0, 0.0, 0.0, 0.0, 0.0, 0.0, 0.0, 0.0, 0.0, 0.0, 0.0, 0.0, 0.0, 0.0, 0.0, 0.0, 0.0, 0.0, 0.0, 0.0, 0.0, 0.0, 0.0, 0.0, 0.0, 0.0, 0.0, 0.0, 0.0, 0.0, 0.0, 0.0, 0.0, 0.0, 0.0, 0.0, 0.0, 0.0, 0.0, 0.0, 0.0, 0.0, 0.0, 0.0, 0.0, 0.0, 0.0, 0.0, 0.0, 0.0, 0.0, 0.0, 0.0, 0.0, 0.0, 0.0, 0.0, 0.0, 0.0, 0.0, 0.0, 0.0, 0.0, 0.0, 0.0, 0.0, 0.0, 0.0, 0.0, 0.0, 0.0, 0.0, 0.0, 0.0, 0.0, 0.0, 0.0, 0.0, 0.0, 0.0, 0.0, 0.0, 0.0, 0.0, 0.0, 0.0, 0.0, 0.0, 0.0, 0.0, 0.0, 0.0, 0.0, 0.0, 0.0, 0.0, 0.0, 0.0, 0.0, 0.0, 0.0, 0.0, 0.0, 0.0, 0.0, 0.0, 0.0, 0.0, 0.0, 0.0, 0.0, 0.0, 0.0, 0.0, 0.0, 0.0, 0.0, 0.0, 0.0, 0.0, 0.0, 0.0, 0.0, 0.0, 0.0, 0.0, 0.0, 0.0, 0.0, 0.0, 0.0, 0.0, 0.0, 0.0, 0.0, 0.0, 0.0, 0.0, 0.0, 0.0, 0.0, 0.0, 0.0, 0.0, 0.0, 0.0, 0.0, 0.0, 0.0, 0.0, 0.0, 0.0, 0.0, 0.0, 0.0, 0.0, 0.0, 0.0, 0.0, 0.0, 0.0, 0.0, 0.0, 0.0, 0.0, 0.0, 0.0, 0.0, 0.0, 0.0, 0.0, 0.0, 0.0, 0.0, 0.0, 0.0, 0.0, 0.0, 0.0, 0.0, 0.0, 0.0, 0.0, 0.0, 0.0, 0.0, 0.0, 0.0, 0.0, 0.0, 0.0, 0.0, 0.0, 0.0, 0.0, 0.0, 0.0, 0.0, 0.0, 0.0, 0.0, 0.0, 0.0, 0.0, 0.0, 0.0, 0.0, 0.0, 0.0, 0.0, 0.0, 0.0, 0.0, 0.0, 0.0, 0.0, 0.0, 0.0, 0.0, 0.0, 0.0, 0.0, 0.0, 0.0, 0.0, 0.0, 0.0, 0.0, 0.0, 0.0, 0.0, 0.0, 0.0, 0.0, 0.0, 0.0, 0.0, 0.0, 0.0, 0.0, 0.0, 0.0, 0.0, 0.0, 0.0, 0.0, 0.0, 0.0, 0.0, 0.0, 0.0, 0.0, 0.0, 0.0, 0.0, 0.0, 0.0, 0.0, 0.0, 0.0, 0.0, 0.0, 0.0, 0.0, 0.0, 0.0, 0.0, 0.0, 0.0, 0.0, 0.0, 0.0, 0.0, 0.0, 0.0, 0.0, 0.0, 0.0, 0.0, 0.0, 0.0, 0.0, 0.0, 0.0, 0.0, 0.0, 0.0, 0.0, 0.0, 0.0, 0.0, 0.0, 0.0, 0.0, 0.0, 0.0, 0.0, 0.0, 0.0, 0.0, 0.0, 0.0, 0.0, 0.0, 0.0, 0.0, 0.0, 0.0, 0.0, 0.0, 0.0, 0.0, 0.0, 0.0, 0.0, 0.0, 0.0, 0.0, 0.0, 0.0, 0.0, 0.0, 0.0, 0.0, 0.0, 0.0, 0.0, 0.0, 0.0, 0.0, 0.0, 0.0, 0.0, 0.0, 0.0, 0.0, 0.0, 0.0, 0.0, 0.0, 0.0, 0.0, 0.0, 0.0, 0.0, 0.0, 0.0, 0.0, 0.0, 0.0, 0.0, 0.0, 0.0, 0.0, 0.0, 0.0, 0.0, 0.0, 0.0, 0.0, 0.0, 0.0, 0.0, 0.0, 0.0, 0.0, 0.0, 0.0, 0.0, 0.0, 0.0, 0.0, 0.0, 0.0, 0.0, 0.0, 0.0, 0.0, 0.0, 0.0, 0.0, 0.0, 0.0, 0.0, 0.0, 0.0, 0.0, 0.0, 0.0, 0.0, 0.0, 0.0, 0.0, 0.0, 0.0, 0.0, 0.0, 0.0, 0.0, 0.0, 0.0, 0.0, 0.0, 0.0, 0.0, 0.0, 0.0, 0.0, 0.0, 0.0, 0.0, 0.0, 0.0, 0.0, 0.0, 0.0, 0.0, 0.0, 0.0, 0.0, 0.0, 0.0, 0.0, 0.0, 0.0, 0.0, 0.0, 0.0, 0.0, 0.0, 0.0, 0.0, 0.0, 0.0, 0.0, 0.0, 0.0, 0.0, 0.0, 0.0, 0.0, 0.0, 0.0, 0.0, 0.0, 0.0, 0.0, 0.0, 0.0, 0.0, 0.0, 0.0, 0.0, 0.0, 0.0, 0.0, 0.0, 0.0, 0.0, 0.0, 0.0, 0.0, 0.0, 0.0, 0.0, 0.0, 0.0, 0.0, 0.0, 0.0, 0.0, 0.0, 0.0, 0.0, 0.0, 0.0, 0.0, 0.0, 0.0, 0.0, 0.0, 0.0, 0.0, 0.0, 0.0, 0.0, 0.0, 0.0, 0.0, 0.0, 0.0, 0.0, 0.0, 0.0, 0.0, 0.0, 0.0, 0.0, 0.0, 0.0, 0.0, 0.0, 0.0, 0.0, 0.0, 0.0, 0.0, 0.0, 0.0, 0.0, 0.0, 0.0, 0.0, 0.0, 0.0, 0.0, 0.0, 0.0, 0.0, 0.0, 0.0, 0.0, 0.0, 0.0, 0.0, 0.0, 0.0, 0.0, 0.0, 0.0, 0.0, 0.0, 0.0, 0.0, 0.0, 0.0, 0.0, 0.0, 0.0, 0.0, 0.0, 0.0, 0.0, 0.0, 0.0, 0.0, 0.0, 0.0, 0.0, 0.0, 0.0, 0.0, 0.0, 0.0, 0.0, 0.0, 0.0, 0.0, 0.0, 0.0, 0.0, 0.0, 0.0, 0.0, 0.0, 0.0, 0.0, 0.0, 0.0, 0.0, 0.0, 0.0, 0.0, 0.0, 0.0, 0.0, 0.0, 0.0, 0.0, 0.0, 0.0, 0.0, 0.0, 0.0, 0.0, 0.0, 0.0, 0.0, 0.0, 0.0, 0.0, 0.0, 0.0, 0.0, 0.0, 0.0, 0.0, 0.0, 0.0, 0.0, 0.0, 0.0, 0.0, 0.0, 0.0, 0.0, 0.0, 0.0, 0.0, 0.0, 0.0, 0.0, 0.0, 0.0, 0.0, 0.0, 0.0, 0.0, 0.0, 0.0, 0.0, 0.0, 0.0, 0.0, 0.0, 0.0, 0.0, 0.0, 0.0, 0.0, 0.0, 0.0, 0.0, 0.0, 0.0, 0.0, 0.0, 0.0, 0.0, 0.0, 0.0, 0.0, 0.0, 0.0, 0.0, 0.0, 0.0, 0.0, 0.0, 0.0, 0.0, 0.0, 0.0, 0.0, 0.0, 0.0, 0.0, 0.0, 0.0, 0.0, 0.0, 0.0, 0.0, 0.0, 0.0, 0.0, 0.0, 0.0, 0.0, 0.0, 0.0, 0.0, 0.0, 0.0, 0.0, 0.0, 0.0, 0.0, 0.0, 0.0, 0.0, 0.0, 0.0, 0.0, 0.0, 0.0, 0.0, 0.0, 0.0, 0.0, 0.0, 0.0, 0.0, 0.0, 0.0, 0.0, 0.0, 0.0, 0.0, 0.0, 0.0, 0.0, 0.0, 0.0, 0.0, 0.0, 0.0, 0.0, 0.0, 0.0, 0.0, 0.0, 0.0, 0.0, 0.0, 0.0, 0.0, 0.0, 0.0, 0.0, 0.0, 0.0, 0.0, 0.0, 0.0, 0.0, 0.0, 0.0, 0.0, 0.0, 0.0, 0.0, 0.0, 0.0, 0.0, 0.0, 0.0, 0.0, 0.0, 0.0, 0.0, 0.0, 0.0, 0.0, 0.0, 0.0, 0.0, 0.0, 0.0, 0.0, 0.0, 0.0, 0.0, 0.0, 0.0, 0.0, 0.0, 0.0, 0.0, 0.0, 0.0, 0.0, 0.0, 0.0, 0.0, 0.0, 0.0, 0.0, 0.0, 0.0, 0.0, 0.0, 0.0, 0.0, 0.0, 0.0, 0.0, 0.0, 0.0, 0.0, 0.0, 0.0, 0.0, 0.0, 0.0, 0.0, 0.0, 0.0, 0.0, 0.0, 0.0, 0.0, 0.0, 0.0, 0.0, 0.0, 0.0, 0.0, 0.0, 0.0, 0.0, 0.0, 0.0, 0.0, 0.0, 0.0, 0.0, 0.0, 0.0, 0.0, 0.0, 0.0, 0.0, 0.0, 0.0, 0.0, 0.0, 0.0, 0.0, 0.0, 0.0, 0.0, 0.0, 0.0, 0.0, 0.0, 0.0, 0.0, 0.0, 0.0, 0.0, 0.0, 0.0, 0.0, 0.0, 0.0, 0.0, 0.0, 0.0, 0.0, 0.0, 0.0])
me_circle_002.update()
me_cube_001 = bpy.data.meshes.new('Cube.001')
me_cube_001.from_pydata([(-1.0, -1.0, -1.0), (-1.0, -1.0, 1.0), (-1.0, 1.0, -1.0), (-1.0, 1.0, 1.0), (1.0, -1.0, -1.0), (1.0, -1.0, 1.0), (1.0, 1.0, -1.0), (1.0, 1.0, 1.0)], [], [(0, 1, 3, 2), (2, 3, 7, 6), (6, 7, 5, 4), (4, 5, 1, 0), (2, 6, 4, 0), (7, 3, 1, 5)])
me_cube_001.polygons.foreach_set('use_smooth', [True] * 6)
_uv = me_cube_001.uv_layers.new(name='UVMap')
_uv.uv.foreach_set('vector', [0.375, 0.0, 0.625, 0.0, 0.625, 0.25, 0.375, 0.25, 0.375, 0.25, 0.625, 0.25, 0.625, 0.5, 0.375, 0.5, 0.375, 0.5, 0.625, 0.5, 0.625, 0.75, 0.375, 0.75, 0.375, 0.75, 0.625, 0.75, 0.625, 1.0, 0.375, 1.0, 0.125, 0.5, 0.375, 0.5, 0.375, 0.75, 0.125, 0.75, 0.625, 0.5, 0.875, 0.5, 0.875, 0.75, 0.625, 0.75])
me_cube_001.update()
me_cube_002 = bpy.data.meshes.new('Cube.002')
me_cube_002.from_pydata([(-0.8286, -0.3999, -0.366), (-1.0, -1.007, 0.3505), (-0.8286, 2.588, -0.4524), (-0.7021, 1.812, 0.7277), (0.8421, -0.3999, -0.366), (1.015, -1.012, 0.3449), (1.14, 2.588, -0.4524), (1.313, 1.812, 0.7277), (-0.9143, -0.878, -0.002768), (-0.6164, 2.04, -0.03012), (1.259, 2.04, -0.03012), (0.9606, -0.878, -0.002768), (-0.8286, 0.9565, -0.4688), (-0.7093, 0.4914, 0.7421), (1.133, 0.9565, -0.4688), (1.306, 0.4914, 0.7421), (1.261, 0.7703, -0.03012), (-0.9143, 0.5905, -0.03012)], [], [(17, 13, 3, 9), (9, 3, 7, 10), (16, 15, 5, 11), (11, 5, 1, 8), (12, 14, 4, 0), (15, 13, 1, 5), (4, 11, 8, 0), (14, 16, 11, 4), (2, 9, 10, 6), (12, 17, 9, 2), (0, 8, 17, 12), (6, 10, 16, 14), (7, 3, 13, 15), (2, 6, 14, 12), (10, 7, 15, 16), (8, 1, 13, 17)])
me_cube_002.polygons.foreach_set('use_smooth', [True] * 16)
_k = {(0, 12): 1.0, (1, 8): 1.0, (3, 13): 1.0, (2, 9): 1.0, (2, 6): 1.0, (3, 7): 1.0, (6, 10): 1.0, (6, 14): 1.0, (5, 15): 1.0, (4, 11): 1.0, (0, 4): 1.0, (1, 5): 1.0, (0, 8): 1.0, (3, 9): 1.0, (7, 10): 1.0, (5, 11): 1.0, (8, 11): 1.0, (11, 16): 1.0, (9, 10): 1.0, (2, 12): 1.0, (1, 13): 1.0, (4, 14): 1.0, (7, 15): 1.0, (10, 16): 1.0, (12, 17): 0.7, (14, 16): 0.7, (13, 15): 0.7, (12, 14): 0.7, (15, 16): 0.7, (13, 17): 0.7}
me_cube_002.attributes.new('crease_edge', 'FLOAT', 'EDGE').data.foreach_set('value', [_k.get((min(e.vertices), max(e.vertices)), 0.0) for e in me_cube_002.edges])
_uv = me_cube_002.uv_layers.new(name='UVMap')
_uv.uv.foreach_set('vector', [0.5, 0.125, 0.625, 0.125, 0.625, 0.25, 0.5, 0.25, 0.5, 0.25, 0.625, 0.25, 0.625, 0.5, 0.5, 0.5, 0.5, 0.6097, 0.625, 0.625, 0.625, 0.75, 0.5, 0.75, 0.5, 0.75, 0.625, 0.75, 0.625, 1.0, 0.5, 1.0, 0.125, 0.625, 0.375, 0.625, 0.375, 0.75, 0.125, 0.75, 0.625, 0.625, 0.875, 0.625, 0.875, 0.75, 0.625, 0.75, 0.375, 0.75, 0.5, 0.75, 0.5, 1.0, 0.375, 1.0, 0.375, 0.625, 0.5, 0.6097, 0.5, 0.75, 0.375, 0.75, 0.375, 0.25, 0.5, 0.25, 0.5, 0.5, 0.375, 0.5, 0.375, 0.125, 0.5, 0.125, 0.5, 0.25, 0.375, 0.25, 0.375, 0.0, 0.5, 0.0, 0.5, 0.125, 0.375, 0.125, 0.375, 0.5, 0.5, 0.5, 0.5, 0.6097, 0.375, 0.625, 0.625, 0.5, 0.875, 0.5, 0.875, 0.625, 0.625, 0.625, 0.125, 0.5, 0.375, 0.5, 0.375, 0.625, 0.125, 0.625, 0.5, 0.5, 0.625, 0.5, 0.625, 0.625, 0.5, 0.6097, 0.5, 0.0, 0.625, 0.0, 0.625, 0.125, 0.5, 0.125])
me_cube_002.update()
me_cube_003 = bpy.data.meshes.new('Cube.003')
me_cube_003.from_pydata([(-1.0, -1.0, -1.0), (-1.0, -1.0, 1.0), (-1.0, 0.6213, -1.0), (-1.0, 0.6213, 1.0), (1.0, -1.0, -1.0), (1.0, -1.0, 1.0), (1.0, 0.6213, -1.0), (1.0, 0.6213, 1.0), (-0.7112, 0.867, -0.7112), (-0.7112, 0.867, 0.7112), (0.7112, 0.867, -0.7112), (0.7112, 0.867, 0.7112)], [], [(0, 1, 3, 2), (7, 6, 10, 11), (6, 7, 5, 4), (4, 5, 1, 0), (2, 6, 4, 0), (7, 3, 1, 5), (8, 9, 11, 10), (6, 2, 8, 10), (3, 7, 11, 9), (2, 3, 9, 8)])
_uv = me_cube_003.uv_layers.new(name='UVMap')
_uv.uv.foreach_set('vector', [0.375, 0.0, 0.625, 0.0, 0.625, 0.25, 0.375, 0.25, 0.625, 0.5, 0.375, 0.5, 0.375, 0.5, 0.625, 0.5, 0.375, 0.5, 0.625, 0.5, 0.625, 0.75, 0.375, 0.75, 0.375, 0.75, 0.625, 0.75, 0.625, 1.0, 0.375, 1.0, 0.125, 0.5, 0.375, 0.5, 0.375, 0.75, 0.125, 0.75, 0.625, 0.5, 0.875, 0.5, 0.875, 0.75, 0.625, 0.75, 0.375, 0.25, 0.625, 0.25, 0.625, 0.5, 0.375, 0.5, 0.375, 0.5, 0.125, 0.5, 0.125, 0.5, 0.375, 0.5, 0.875, 0.5, 0.625, 0.5, 0.625, 0.5, 0.875, 0.5, 0.375, 0.25, 0.625, 0.25, 0.625, 0.25, 0.375, 0.25])
me_cube_003.update()
me_cube_004 = bpy.data.meshes.new('Cube.004')
me_cube_004.from_pydata([(-1.0, -1.0, -1.0), (-1.0, -1.0, 1.0), (-1.0, 6.156, -1.0), (-1.0, 6.156, 1.0), (1.0, -1.0, -1.0), (1.0, -1.0, 1.0), (1.0, 6.156, -1.0), (1.0, 6.156, 1.0)], [], [(0, 1, 3, 2), (2, 3, 7, 6), (6, 7, 5, 4), (4, 5, 1, 0), (2, 6, 4, 0), (7, 3, 1, 5)])
_uv = me_cube_004.uv_layers.new(name='UVMap')
_uv.uv.foreach_set('vector', [0.375, 0.0, 0.625, 0.0, 0.625, 0.25, 0.375, 0.25, 0.375, 0.25, 0.625, 0.25, 0.625, 0.5, 0.375, 0.5, 0.375, 0.5, 0.625, 0.5, 0.625, 0.75, 0.375, 0.75, 0.375, 0.75, 0.625, 0.75, 0.625, 1.0, 0.375, 1.0, 0.125, 0.5, 0.375, 0.5, 0.375, 0.75, 0.125, 0.75, 0.625, 0.5, 0.875, 0.5, 0.875, 0.75, 0.625, 0.75])
me_cube_004.update()
me_cube_006 = bpy.data.meshes.new('Cube.006')
me_cube_006.from_pydata([(-0.9222, -1.007, 0.9222), (-0.6785, 1.832, 0.8411), (0.9222, -1.007, 0.9222), (0.6785, 1.832, 0.8411), (-0.9619, 1.241, 0.8611), (-1.042, -0.3588, 0.9006), (0.9619, 1.241, 0.8611), (1.042, -0.3588, 0.9006), (-0.6201, 1.89, 0.5785), (0.6201, 1.89, 0.5785), (-0.7521, -0.4313, 0.05835), (0.7521, -0.4313, 0.05835), (-0.8059, 1.356, 0.4171), (0.8059, 1.356, 0.4171), (-0.7578, -0.2496, 0.1006), (0.7578, -0.2496, 0.1006), (-0.6906, 1.879, 0.7429), (0.6906, 1.879, 0.7429), (0.9825, 1.29, 0.6743), (0.9764, -0.2979, 0.4543), (0.8826, -0.8394, 0.3738), (0.0, 1.832, 0.8411), (0.0, -1.007, 0.9222), (0.0, 1.241, 0.8611), (0.0, -0.3588, 0.9006), (0.0, 1.89, 0.5785), (0.0, -0.4313, 0.05835), (0.0, 1.356, 0.4171), (0.0, -0.2496, 0.1006), (0.0, 1.879, 0.7429), (-0.9825, 1.29, 0.6743), (-0.9764, -0.2979, 0.4543), (-0.8826, -0.8394, 0.3738), (-3.166e-08, -0.8385, 0.3744), (2.282, 1.277, 0.7726), (2.363, -0.323, 0.8121), (2.303, 1.325, 0.5858), (2.297, -0.2621, 0.3658)], [], [(24, 23, 4, 5), (30, 12, 14, 31), (24, 7, 6, 23), (12, 27, 28, 14), (4, 30, 31, 5), (31, 14, 10, 32), (5, 31, 32, 0), (17, 18, 13, 9), (18, 19, 15, 13), (19, 20, 11, 15), (7, 2, 20, 19), (6, 7, 35, 34), (3, 6, 18, 17), (1, 16, 30, 4), (13, 15, 28, 27), (15, 11, 26, 28), (17, 9, 25, 29), (9, 13, 27, 25), (16, 8, 12, 30), (7, 24, 22, 2), (3, 21, 23, 6), (3, 17, 29, 21), (14, 28, 26, 10), (16, 29, 25, 8), (8, 25, 27, 12), (5, 0, 22, 24), (1, 4, 23, 21), (1, 21, 29, 16), (20, 33, 26, 11), (33, 32, 10, 26), (2, 22, 33, 20), (22, 0, 32, 33), (34, 35, 37, 36), (7, 19, 37, 35), (19, 18, 36, 37), (18, 6, 34, 36)])
_uv = me_cube_006.uv_layers.new(name='UVMap')
_uv.uv.foreach_set('vector', [0.75, 0.6875, 0.75, 0.5625, 0.625, 0.5625, 0.625, 0.6875, 0.625, 0.5336, 0.625, 0.5, 0.625, 0.5, 0.625, 0.5829, 0.75, 0.6875, 0.625, 0.6875, 0.625, 0.5625, 0.75, 0.5625, 0.625, 0.5, 0.75, 0.5, 0.75, 0.5, 0.625, 0.5, 0.625, 0.5625, 0.625, 0.5336, 0.625, 0.5829, 0.625, 0.6875, 0.625, 0.5829, 0.625, 0.5, 0.625, 0.5, 0.625, 0.625, 0.625, 0.6875, 0.625, 0.5829, 0.625, 0.625, 0.625, 0.75, 0.625, 0.5, 0.625, 0.5336, 0.625, 0.5, 0.625, 0.5, 0.625, 0.5336, 0.625, 0.5829, 0.625, 0.5, 0.625, 0.5, 0.625, 0.5829, 0.625, 0.625, 0.625, 0.5, 0.625, 0.5, 0.625, 0.6875, 0.625, 0.75, 0.625, 0.625, 0.625, 0.5829, 0.625, 0.5625, 0.625, 0.6875, 0.625, 0.6875, 0.625, 0.5625, 0.625, 0.5, 0.625, 0.5625, 0.625, 0.5336, 0.625, 0.5, 0.625, 0.5, 0.625, 0.5, 0.625, 0.5336, 0.625, 0.5625, 0.625, 0.5, 0.625, 0.5, 0.75, 0.5, 0.75, 0.5, 0.625, 0.5, 0.625, 0.5, 0.75, 0.5, 0.75, 0.5, 0.625, 0.5, 0.625, 0.5, 0.7444, 0.5, 0.7511, 0.5, 0.625, 0.5, 0.625, 0.5, 0.75, 0.5, 0.7444, 0.5, 0.625, 0.5, 0.625, 0.5, 0.625, 0.5, 0.625, 0.5336, 0.625, 0.6875, 0.75, 0.6875, 0.75, 0.75, 0.625, 0.75, 0.625, 0.5, 0.75, 0.5, 0.75, 0.5625, 0.625, 0.5625, 0.625, 0.5, 0.625, 0.5, 0.7511, 0.5, 0.75, 0.5, 0.625, 0.5, 0.75, 0.5, 0.75, 0.5, 0.625, 0.5, 0.625, 0.5, 0.7511, 0.5, 0.7444, 0.5, 0.625, 0.5, 0.625, 0.5, 0.7444, 0.5, 0.75, 0.5, 0.625, 0.5, 0.625, 0.6875, 0.625, 0.75, 0.75, 0.75, 0.75, 0.6875, 0.625, 0.5, 0.625, 0.5625, 0.75, 0.5625, 0.75, 0.5, 0.625, 0.5, 0.75, 0.5, 0.7511, 0.5, 0.625, 0.5, 0.625, 0.625, 0.6875, 0.625, 0.75, 0.5, 0.625, 0.5, 0.6875, 0.625, 0.625, 0.625, 0.625, 0.5, 0.75, 0.5, 0.625, 0.75, 0.75, 0.75, 0.6875, 0.625, 0.625, 0.625, 0.75, 0.75, 0.625, 0.75, 0.625, 0.625, 0.6875, 0.625, 0.625, 0.5625, 0.625, 0.6875, 0.625, 0.5829, 0.625, 0.5336, 0.625, 0.6875, 0.625, 0.5829, 0.625, 0.5829, 0.625, 0.6875, 0.625, 0.5829, 0.625, 0.5336, 0.625, 0.5336, 0.625, 0.5829, 0.625, 0.5336, 0.625, 0.5625, 0.625, 0.5625, 0.625, 0.5336])
me_cube_006.update()
me_cube_005 = bpy.data.meshes.new('Cube.005')
me_cube_005.from_pydata([(-1.0, 0.04165, -1.0), (-1.0, 0.04165, 1.0), (-1.0, 0.2527, -1.0), (-1.0, 0.2527, 1.0), (1.0, 0.04165, -1.0), (1.0, 0.04165, 1.0), (1.0, 0.2527, -1.0), (1.0, 0.2527, 1.0), (-0.8113, 0.648, -1.0), (-0.8113, 0.648, 1.0), (0.8113, 0.648, -1.0), (0.8113, 0.648, 1.0), (0.5936, 1.049, -1.0), (-0.5936, 1.049, -1.0), (0.5936, -0.5287, 1.0), (-0.5936, -0.5287, 1.0), (-0.5936, -0.5287, -1.0), (0.5936, -0.5287, -1.0), (0.5936, 0.2527, -1.0), (-0.5936, 0.2527, -1.0), (-0.5936, 0.2527, 1.0), (0.5936, 0.2527, 1.0), (0.5936, 0.04165, -1.0), (-0.5936, 0.04165, -1.0), (-0.5936, 0.04165, 1.0), (0.5936, 0.04165, 1.0), (-0.5936, 0.648, -1.0), (0.5936, 0.648, -1.0), (0.5936, 0.648, 1.0), (-0.5936, 0.648, 1.0), (0.5936, 1.049, 1.0), (-0.5936, 1.049, 1.0)], [], [(0, 1, 3, 2), (7, 6, 10, 11), (6, 7, 5, 4), (8, 9, 29, 26), (6, 18, 27, 10), (3, 20, 29, 9), (15, 16, 17, 14), (18, 6, 4, 22), (20, 3, 1, 24), (2, 3, 9, 8), (4, 5, 25, 22), (7, 21, 25, 5), (27, 28, 11, 10), (21, 7, 11, 28), (19, 2, 8, 26), (23, 24, 1, 0), (21, 28, 29, 20), (19, 26, 27, 18), (28, 27, 12, 30), (20, 24, 25, 21), (18, 22, 23, 19), (22, 25, 14, 17), (2, 19, 23, 0), (25, 24, 15, 14), (24, 23, 16, 15), (23, 22, 17, 16), (30, 12, 13, 31), (27, 26, 13, 12), (29, 28, 30, 31), (26, 29, 31, 13)])
_uv = me_cube_005.uv_layers.new(name='UVMap')
_uv.uv.foreach_set('vector', [0.375, 0.0, 0.625, 0.0, 0.625, 0.25, 0.375, 0.25, 0.625, 0.5, 0.375, 0.5, 0.375, 0.5, 0.625, 0.5, 0.375, 0.5, 0.625, 0.5, 0.625, 0.75, 0.375, 0.75, 0.375, 0.25, 0.625, 0.25, 0.625, 0.2835, 0.375, 0.2835, 0.375, 0.5, 0.3242, 0.5, 0.3415, 0.5, 0.375, 0.5, 0.875, 0.5, 0.8242, 0.5, 0.8415, 0.5, 0.875, 0.5, 0.625, 0.9492, 0.375, 0.9492, 0.375, 0.8008, 0.625, 0.8008, 0.3242, 0.5, 0.375, 0.5, 0.375, 0.75, 0.3242, 0.75, 0.8242, 0.5, 0.875, 0.5, 0.875, 0.75, 0.8242, 0.75, 0.375, 0.25, 0.625, 0.25, 0.625, 0.25, 0.375, 0.25, 0.375, 0.75, 0.625, 0.75, 0.625, 0.8008, 0.375, 0.8008, 0.625, 0.5, 0.6758, 0.5, 0.6758, 0.75, 0.625, 0.75, 0.375, 0.4665, 0.625, 0.4665, 0.625, 0.5, 0.375, 0.5, 0.6758, 0.5, 0.625, 0.5, 0.625, 0.5, 0.6585, 0.5, 0.1758, 0.5, 0.125, 0.5, 0.125, 0.5, 0.1585, 0.5, 0.375, 0.9492, 0.625, 0.9492, 0.625, 1.0, 0.375, 1.0, 0.6758, 0.5, 0.6585, 0.5, 0.8415, 0.5, 0.8242, 0.5, 0.1758, 0.5, 0.1585, 0.5, 0.3415, 0.5, 0.3242, 0.5, 0.625, 0.4665, 0.375, 0.4665, 0.375, 0.4665, 0.625, 0.4665, 0.8242, 0.5, 0.8242, 0.75, 0.6758, 0.75, 0.6758, 0.5, 0.3242, 0.5, 0.3242, 0.75, 0.1758, 0.75, 0.1758, 0.5, 0.375, 0.8008, 0.625, 0.8008, 0.625, 0.8008, 0.375, 0.8008, 0.125, 0.5, 0.1758, 0.5, 0.1758, 0.75, 0.125, 0.75, 0.6758, 0.75, 0.8242, 0.75, 0.8242, 0.75, 0.6758, 0.75, 0.625, 0.9492, 0.375, 0.9492, 0.375, 0.9492, 0.625, 0.9492, 0.1758, 0.75, 0.3242, 0.75, 0.3242, 0.75, 0.1758, 0.75, 0.625, 0.4665, 0.375, 0.4665, 0.375, 0.2835, 0.625, 0.2835, 0.3415, 0.5, 0.1585, 0.5, 0.1585, 0.5, 0.3415, 0.5, 0.8415, 0.5, 0.6585, 0.5, 0.6585, 0.5, 0.8415, 0.5, 0.375, 0.2835, 0.625, 0.2835, 0.625, 0.2835, 0.375, 0.2835])
me_cube_005.update()

# ---- objects
ob_ref_cube = bpy.data.objects.new('Ref Cube', me_cube)
ob_front_view = bpy.data.objects.new('Front View', None)
ob_side_view = bpy.data.objects.new('Side View', None)
ob_top_view = bpy.data.objects.new('Top View ', None)
ob_back_view = bpy.data.objects.new('Back View', None)
ob_bottom_view = bpy.data.objects.new('Bottom View', None)
ob_empty = bpy.data.objects.new('Empty', None)
ob_cylinder_back = bpy.data.objects.new('Cylinder_back', me_cylinder)
ob_head_bottom = bpy.data.objects.new('Head_bottom', me_circle)
ob_head_top = bpy.data.objects.new('Head_Top', me_circle_002)
ob_head_bool = bpy.data.objects.new('Head_bool', me_cube_001)
ob_body_front = bpy.data.objects.new('Body_front', me_cube_002)
ob_body_front_bool = bpy.data.objects.new('Body_front_bool', me_cube_003)
ob_body_front_bool_2 = bpy.data.objects.new('Body_front_bool_2', me_cube_004)
ob_body_back = bpy.data.objects.new('Body_back', me_cube_006)
ob_body_front_bool_3 = bpy.data.objects.new('Body_front_bool_3', me_cube_005)

# ---- transforms, parenting, visibility, modifiers, constraints
ob_ref_cube.location = (0.0, 0.0, 1.691)
ob_ref_cube.scale = (-2.702, 3.936, 1.711)
ob_ref_cube.display_type = 'BOUNDS'
ob_front_view.location = (0.005808, 0.0, 1.68)
ob_front_view.rotation_euler = (1.571, -0.0, -0.0)
ob_front_view.scale = (1.136, 1.136, 1.136)
ob_front_view.empty_display_type = 'IMAGE'
ob_front_view.empty_display_size = 5.0
ob_front_view.empty_image_depth = 'BACK'
ob_front_view.show_empty_image_perspective = False
ob_front_view.use_empty_image_alpha = True
ob_front_view.empty_image_side = 'FRONT'
ob_front_view.color = (1.0, 1.0, 1.0, 0.2969)
ob_side_view.location = (0.0, 0.0, 1.72)
ob_side_view.rotation_euler = (1.571, -0.0, 1.571)
ob_side_view.scale = (1.618, 1.618, 1.618)
ob_side_view.empty_display_type = 'IMAGE'
ob_side_view.empty_display_size = 5.0
ob_side_view.empty_image_depth = 'BACK'
ob_side_view.show_empty_image_perspective = False
ob_side_view.use_empty_image_alpha = True
ob_side_view.empty_image_side = 'FRONT'
ob_side_view.color = (1.0, 1.0, 1.0, 0.2969)
ob_top_view.location = (-0.00254, 0.0, 1.691)
ob_top_view.scale = (1.612, 1.612, 1.612)
ob_top_view.empty_display_type = 'IMAGE'
ob_top_view.empty_display_size = 5.0
ob_top_view.empty_image_depth = 'BACK'
ob_top_view.show_empty_image_perspective = False
ob_top_view.use_empty_image_alpha = True
ob_top_view.empty_image_side = 'FRONT'
ob_top_view.color = (1.0, 1.0, 1.0, 0.2969)
ob_back_view.location = (-0.00697, 0.0, 1.691)
ob_back_view.rotation_euler = (1.571, 0.0, 3.142)
ob_back_view.scale = (1.134, 1.134, 1.134)
ob_back_view.empty_display_type = 'IMAGE'
ob_back_view.empty_display_size = 5.0
ob_back_view.empty_image_depth = 'BACK'
ob_back_view.show_empty_image_perspective = False
ob_back_view.use_empty_image_alpha = True
ob_back_view.empty_image_side = 'FRONT'
ob_back_view.color = (1.0, 1.0, 1.0, 0.3)
ob_bottom_view.location = (0.0, 0.0, 1.691)
ob_bottom_view.rotation_euler = (3.142, -0.0, 3.142)
ob_bottom_view.scale = (1.609, 1.609, 1.609)
ob_bottom_view.empty_display_type = 'IMAGE'
ob_bottom_view.empty_display_size = 5.0
ob_bottom_view.empty_image_depth = 'BACK'
ob_bottom_view.show_empty_image_perspective = False
ob_bottom_view.use_empty_image_alpha = True
ob_bottom_view.empty_image_side = 'FRONT'
ob_bottom_view.color = (1.0, 1.0, 1.0, 0.2969)
ob_empty.location = (0.0, 0.0, 0.0)
ob_empty.scale = (1.608, 1.608, 1.608)
ob_empty.empty_display_type = 'IMAGE'
ob_empty.empty_display_size = 5.0
ob_empty.empty_image_depth = 'BACK'
ob_empty.show_empty_image_perspective = False
ob_empty.use_empty_image_alpha = True
ob_empty.empty_image_side = 'FRONT'
ob_empty.color = (1.0, 1.0, 1.0, 0.3)
ob_cylinder_back.location = (5.785e-08, 2.16, 2.933)
ob_cylinder_back.rotation_euler = (1.571, -0.0, 0.0)
ob_cylinder_back.scale = (0.3705, 0.3705, 0.3705)
_m = ob_cylinder_back.modifiers.new('Smooth by Angle', 'NODES')
_m.node_group = ng_smooth_by_angle
_m.use_pin_to_last = True
_m.show_group_selector = False
ob_head_bottom.location = (2.769e-09, -1.251, 2.44)
ob_head_bottom.scale = (-0.5745, -0.5745, -0.5745)
_m = ob_head_bottom.modifiers.new('Smooth by Angle', 'NODES')
_m.node_group = ng_smooth_by_angle
_gi = [s.identifier for s in ng_smooth_by_angle.interface.items_tree if s.item_type == 'SOCKET' and s.in_out == 'INPUT']
_m[_gi[1]] = 0.4887  # Angle
_m.use_pin_to_last = True
_m.show_group_selector = False
ob_head_top.location = (-5.526e-08, -1.261, 2.789)
ob_head_top.scale = (0.5902, 0.5902, 0.5902)
_m = ob_head_top.modifiers.new('Bevel', 'BEVEL')
_m.segments = 12
_m.limit_method = 'WEIGHT'
_m = ob_head_top.modifiers.new('boolean_Cube', 'BOOLEAN')
_m.object = ob_head_bool
_m.solver = 'FAST'
_m = ob_head_top.modifiers.new('Smooth by Angle', 'NODES')
_m.node_group = ng_smooth_by_angle
_gi = [s.identifier for s in ng_smooth_by_angle.interface.items_tree if s.item_type == 'SOCKET' and s.in_out == 'INPUT']
_m[_gi[1]] = 0.4878  # Angle
_m.use_pin_to_last = True
_m.show_group_selector = False
ob_head_bool.parent = ob_head_top
ob_head_bool.matrix_parent_inverse = Matrix(((1.694, -0.0, 0.0, 9.362e-08), (-0.0, 1.694, -0.0, 2.136), (-0.0, 0.0, 1.694, -4.725), (-0.0, 0.0, -0.0, 1.0)))
ob_head_bool.location = (0.0, -2.153, 2.911)
ob_head_bool.scale = (0.1586, 0.1586, 0.1586)
ob_head_bool.hide_render = True
ob_head_bool.visible_camera = False
ob_head_bool.visible_diffuse = False
ob_head_bool.visible_glossy = False
ob_head_bool.visible_transmission = False
ob_head_bool.visible_volume_scatter = False
ob_head_bool.visible_shadow = False
ob_head_bool.display_type = 'BOUNDS'
ob_head_bool.lineart.usage = 'EXCLUDE'
_m = ob_head_bool.modifiers.new('Bevel', 'BEVEL')
_m.width = 0.28
_m.width_pct = 0.28
_m.segments = 6
_m = ob_head_bool.modifiers.new('Smooth by Angle', 'NODES')
_m.node_group = ng_smooth_by_angle
_m.use_pin_to_last = True
_m.show_group_selector = False
ob_body_front.location = (0.0, -1.314, 2.179)
ob_body_front.scale = (0.7461, 0.7461, 0.7461)
_m = ob_body_front.modifiers.new('Mirror', 'MIRROR')
_m.use_bisect_axis = (True, False, False)
_m = ob_body_front.modifiers.new('Bevel', 'BEVEL')
_m.limit_method = 'WEIGHT'
_m = ob_body_front.modifiers.new('Subdivision', 'SUBSURF')
_m.levels = 4
_m = ob_body_front.modifiers.new('boolean_Main_body_bool', 'BOOLEAN')
_m.object = ob_body_front_bool
_m.solver = 'FAST'
_m = ob_body_front.modifiers.new('boolean_Body_front_bool_2', 'BOOLEAN')
_m.object = ob_body_front_bool_2
_m.solver = 'FAST'
_m = ob_body_front.modifiers.new('boolean_Cube.001', 'BOOLEAN')
_m.object = ob_body_front_bool_3
_m.solver = 'FAST'
_m = ob_body_front.modifiers.new('Smooth by Angle', 'NODES')
_m.node_group = ng_smooth_by_angle
_gi = [s.identifier for s in ng_smooth_by_angle.interface.items_tree if s.item_type == 'SOCKET' and s.in_out == 'INPUT']
_m[_gi[1]] = 0.4882  # Angle
_m.use_pin_to_last = True
_m.show_group_selector = False
ob_body_front_bool.parent = ob_body_front
ob_body_front_bool.matrix_parent_inverse = Matrix(((1.34, -0.0, 0.0, -0.0), (-0.0, 1.34, -0.0, 1.761), (0.0, -0.0, 1.34, -2.921), (-0.0, 0.0, -0.0, 1.0)))
ob_body_front_bool.location = (0.0, -1.32, 2.901)
ob_body_front_bool.scale = (0.6101, 0.9921, 0.6101)
ob_body_front_bool.hide_render = True
ob_body_front_bool.visible_camera = False
ob_body_front_bool.visible_diffuse = False
ob_body_front_bool.visible_glossy = False
ob_body_front_bool.visible_transmission = False
ob_body_front_bool.visible_volume_scatter = False
ob_body_front_bool.visible_shadow = False
ob_body_front_bool.display_type = 'BOUNDS'
ob_body_front_bool.lineart.usage = 'EXCLUDE'
_m = ob_body_front_bool.modifiers.new('Bevel', 'BEVEL')
_m.width = 0.04
_m.width_pct = 0.04
ob_body_front_bool_2.parent = ob_body_front
ob_body_front_bool_2.matrix_parent_inverse = Matrix(((1.34, -0.0, 0.0, -0.0), (-0.0, 1.34, -0.0, 1.761), (0.0, -0.0, 1.34, -2.921), (-0.0, 0.0, -0.0, 1.0)))
ob_body_front_bool_2.location = (0.0, -1.552, 1.723)
ob_body_front_bool_2.scale = (0.4172, 0.4172, 0.4172)
ob_body_front_bool_2.hide_render = True
ob_body_front_bool_2.visible_camera = False
ob_body_front_bool_2.visible_diffuse = False
ob_body_front_bool_2.visible_glossy = False
ob_body_front_bool_2.visible_transmission = False
ob_body_front_bool_2.visible_volume_scatter = False
ob_body_front_bool_2.visible_shadow = False
ob_body_front_bool_2.display_type = 'BOUNDS'
ob_body_front_bool_2.lineart.usage = 'EXCLUDE'
ob_body_back.location = (0.0, 1.05, 1.782)
ob_body_front_bool_3.parent = ob_body_front
ob_body_front_bool_3.matrix_parent_inverse = Matrix(((1.34, -0.0, 0.0, -0.0), (-0.0, 1.34, -0.0, 1.761), (0.0, -0.0, 1.34, -2.921), (-0.0, 0.0, -0.0, 1.0)))
ob_body_front_bool_3.location = (0.0, 0.0, 2.734)
ob_body_front_bool_3.scale = (-0.5659, -0.5659, -0.1978)
ob_body_front_bool_3.hide_render = True
ob_body_front_bool_3.visible_camera = False
ob_body_front_bool_3.visible_diffuse = False
ob_body_front_bool_3.visible_glossy = False
ob_body_front_bool_3.visible_transmission = False
ob_body_front_bool_3.visible_volume_scatter = False
ob_body_front_bool_3.visible_shadow = False
ob_body_front_bool_3.display_type = 'BOUNDS'
ob_body_front_bool_3.lineart.usage = 'EXCLUDE'

# ---- collection membership
col_reference_images.objects.link(ob_ref_cube)
col_reference_images.objects.link(ob_front_view)
col_reference_images.objects.link(ob_side_view)
col_reference_images.objects.link(ob_top_view)
col_reference_images.objects.link(ob_back_view)
col_reference_images.objects.link(ob_bottom_view)
col_reference_images.objects.link(ob_empty)
col_blockout.objects.link(ob_cylinder_back)
col_blockout.objects.link(ob_head_bottom)
col_blockout.objects.link(ob_head_top)
col_blockout.objects.link(ob_head_bool)
col_blockout.objects.link(ob_body_front)
col_blockout.objects.link(ob_body_front_bool)
col_blockout.objects.link(ob_body_front_bool_2)
col_blockout.objects.link(ob_body_back)
col_boolean_cutters.objects.link(ob_head_bool)
col_boolean_cutters.objects.link(ob_body_front_bool)
col_boolean_cutters.objects.link(ob_body_front_bool_2)
col_boolean_cutters.objects.link(ob_body_front_bool_3)

# ---- scene / render settings (as saved in the file)
scene.frame_start = 1; scene.frame_end = 250; scene.frame_set(4)
scene.render.engine = 'BLENDER_EEVEE_NEXT'
bpy.context.view_layer.update()

# ---- added for rendering (the .blend has no active camera and no usable light): camera, sun
cam_auto = bpy.data.cameras.new('AutoCamera')
cam_auto.lens = 50.0
cam_auto.sensor_width = 36.0
cam_auto.clip_end = 1000.0
ob_auto_camera = bpy.data.objects.new('AutoCamera', cam_auto)
scene.collection.objects.link(ob_auto_camera)
ob_auto_camera.location = (9.37077, -11.2449, 9.18781)
ob_auto_camera.rotation_euler = (1.09748, -7.21219e-08, 0.694738)
scene.camera = ob_auto_camera
light_auto_sun = bpy.data.lights.new('AutoSun', 'SUN')
light_auto_sun.energy = 3.0
light_auto_sun.angle = 0.0523599
ob_auto_sun = bpy.data.objects.new('AutoSun', light_auto_sun)
scene.collection.objects.link(ob_auto_sun)
ob_auto_sun.rotation_euler = (0.872665, 0.174533, 0.523599)
bpy.context.view_layer.update()
